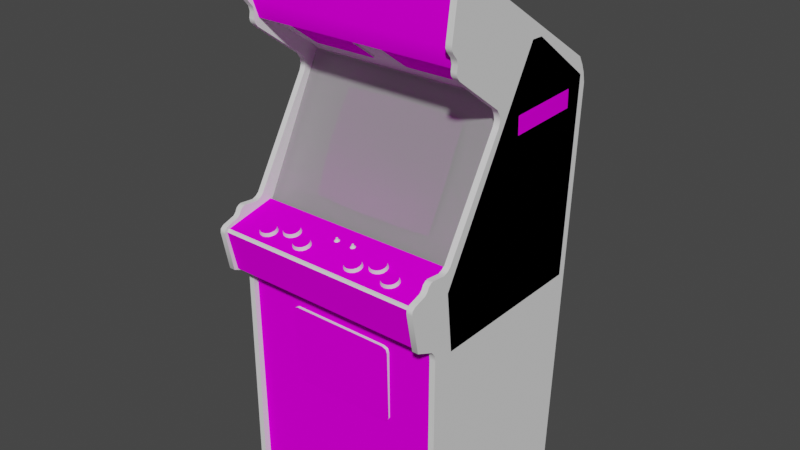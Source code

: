 # Source: profpac.blend  (saved by Blender 2.93.20; exported with 4.5.12 LTS)
import bpy
from mathutils import Matrix  # noqa: F401  (used for matrix-valued properties, if any)

bpy.ops.wm.read_factory_settings(use_empty=True)
scene = bpy.context.scene
scene.name = 'Scene'

# ---- images (referenced by path relative to the original .blend; pixels are not part of the script)
import os
ASSET_DIR = os.environ.get("B2B_ASSET_DIR", "")  # directory of the original .blend (textures are referenced by path, not embedded)
HERE = os.path.dirname(os.path.abspath(__file__))  # packed textures are extracted next to this script under _unpacked/

def load_image(name, relpath, width, height, colorspace="sRGB"):
    """Load a texture the original file referenced (path relative to the .blend, or extracted next to this script)."""
    p = next((c for c in (os.path.join(HERE, relpath), os.path.join(ASSET_DIR, relpath)) if relpath and os.path.exists(c)), "")
    if p:
        img = bpy.data.images.load(p, check_existing=True)
        img.name = name
    else:  # same state as the original file: an image datablock whose file is absent (Cycles renders it pink)
        img = bpy.data.images.new(name, width, height)
        img.source = "FILE"
        img.filepath = "//" + (relpath or name)
    img.colorspace_settings.name = colorspace
    return img
img_01profpacmarqueemap_tiff = load_image('01profpacmarqueemap.TIFF', '01profpacmarqueemap.TIFF', 1024, 1024, 'sRGB')
img_02profpacsnapmap_tiff = load_image('02profpacsnapmap.TIFF', '02profpacsnapmap.TIFF', 1024, 1024, 'sRGB')
img_profpacsideartballymap_tiff = load_image('profpacsideartballymap.TIFF', 'profpacsideartballymap.TIFF', 1024, 1024, 'sRGB')
img_profpaccoinboxmap_tiff = load_image('profpaccoinboxmap.TIFF', 'profpaccoinboxmap.TIFF', 1024, 1024, 'sRGB')
img_profpaccposmap_tiff = load_image('profpaccposmap.TIFF', 'profpaccposmap.TIFF', 1024, 1024, 'sRGB')
img_profpacbuttonfrontspeakermap_tiff = load_image('profpacbuttonfrontspeakermap.TIFF', 'profpacbuttonfrontspeakermap.TIFF', 1024, 1024, 'sRGB')
img_profpacsideartlmap_tiff = load_image('profpacsideartlmap.TIFF', 'profpacsideartlmap.TIFF', 1024, 1024, 'sRGB')

# ---- materials (node trees are filled in below, after node groups)
mat_01profpacmarqueemat = bpy.data.materials.new('01profpacmarqueemat')
mat_01profpacmarqueemat.use_transparent_shadow = False
mat_01profpacmarqueemat.roughness = 0.8807
mat_01profpacmarqueemat.specular_intensity = 0.0
mat_02profpacsnapmat = bpy.data.materials.new('02profpacsnapmat')
mat_02profpacsnapmat.use_transparent_shadow = False
mat_02profpacsnapmat.roughness = 0.8807
mat_02profpacsnapmat.specular_intensity = 0.0
mat_profpacsideartballymat = bpy.data.materials.new('profpacsideartballymat')
mat_profpacsideartballymat.use_transparent_shadow = False
mat_profpacsideartballymat.roughness = 0.8807
mat_profpacsideartballymat.specular_intensity = 0.0
mat_profpacglassmat = bpy.data.materials.new('profpacglassmat')
mat_profpacglassmat.use_transparent_shadow = False
mat_profpacglassmat.roughness = 0.8807
mat_profpacglassmat.specular_intensity = 0.2157
mat_profpacblack = bpy.data.materials.new('profpacblack')
mat_profpacblack.use_transparent_shadow = False
mat_profpacblack.roughness = 0.8807
mat_profpacblack.specular_intensity = 0.0
mat_profpacyellow = bpy.data.materials.new('profpacyellow')
mat_profpacyellow.use_transparent_shadow = False
mat_profpacyellow.roughness = 0.8807
mat_profpacyellow.specular_intensity = 0.0
mat_profpacblue = bpy.data.materials.new('profpacblue')
mat_profpacblue.use_transparent_shadow = False
mat_profpacblue.roughness = 0.8807
mat_profpacblue.specular_intensity = 0.0
mat_profpaccoinboxmat = bpy.data.materials.new('profpaccoinboxmat')
mat_profpaccoinboxmat.use_transparent_shadow = False
mat_profpaccoinboxmat.roughness = 0.8807
mat_profpaccoinboxmat.specular_intensity = 0.0
mat_profpaccposmat = bpy.data.materials.new('profpaccposmat')
mat_profpaccposmat.use_transparent_shadow = False
mat_profpaccposmat.roughness = 0.8807
mat_profpaccposmat.specular_intensity = 0.0
mat_profpacbuttonfrontspeakermat = bpy.data.materials.new('profpacbuttonfrontspeakermat')
mat_profpacbuttonfrontspeakermat.use_transparent_shadow = False
mat_profpacbuttonfrontspeakermat.roughness = 0.8807
mat_profpacbuttonfrontspeakermat.specular_intensity = 0.0
mat_profpacbuttonledblack = bpy.data.materials.new('profpacbuttonledblack')
mat_profpacbuttonledblack.use_transparent_shadow = False
mat_profpacbuttonledblack.roughness = 0.8807
mat_profpacbuttonledblack.specular_intensity = 0.6275
mat_profpacbuttonledred = bpy.data.materials.new('profpacbuttonledred')
mat_profpacbuttonledred.use_transparent_shadow = False
mat_profpacbuttonledred.roughness = 0.7934
mat_profpacbuttonledred.specular_intensity = 0.7843
mat_profpacsideartlmat = bpy.data.materials.new('profpacsideartlmat')
mat_profpacsideartlmat.use_transparent_shadow = False
mat_profpacsideartlmat.roughness = 0.8807
mat_profpacsideartlmat.specular_intensity = 0.0

# ---- node groups
ng_auto_smooth = bpy.data.node_groups.new('Auto Smooth', 'GeometryNodeTree')
_s = ng_auto_smooth.interface.new_socket(name='Geometry', in_out='OUTPUT', socket_type='NodeSocketGeometry')
_s = ng_auto_smooth.interface.new_socket(name='Geometry', in_out='INPUT', socket_type='NodeSocketGeometry')
_s = ng_auto_smooth.interface.new_socket(name='Angle', in_out='INPUT', socket_type='NodeSocketFloat')
_s.subtype = 'ANGLE'
_s.min_value = 0.0
_s.max_value = 3.142
ng_auto_smooth.is_modifier = True
_N = ng_auto_smooth.nodes; _L = ng_auto_smooth.links
n0 = _N.new('NodeGroupOutput'); n0.name = 'Group Output'; n0.location = (480, -100)
n1 = _N.new('NodeGroupInput'); n1.name = 'Group Input'; n1.location = (-420, -300)
n2 = _N.new('NodeGroupInput'); n2.name = 'Group Input.001'; n2.location = (-60, -100)
n3 = _N.new('GeometryNodeSetShadeSmooth'); n3.name = 'Set Shade Smooth'; n3.location = (120, -100)
n3.domain = 'EDGE'
n4 = _N.new('GeometryNodeSetShadeSmooth'); n4.name = 'Set Shade Smooth.001'; n4.location = (300, -100)
n5 = _N.new('GeometryNodeInputMeshEdgeAngle'); n5.name = 'Edge Angle'; n5.location = (-420, -220)
n6 = _N.new('GeometryNodeInputEdgeSmooth'); n6.name = 'Is Edge Smooth'; n6.location = (-60, -160)
n7 = _N.new('GeometryNodeInputShadeSmooth'); n7.name = 'Is Face Smooth'; n7.location = (-240, -340)
n8 = _N.new('FunctionNodeBooleanMath'); n8.name = 'Boolean Math'; n8.location = (-60, -220)
n9 = _N.new('FunctionNodeCompare'); n9.name = 'Compare'; n9.location = (-240, -180)
n9.operation = 'LESS_EQUAL'
_L.new(n5.outputs[0], n9.inputs[0])
_L.new(n4.outputs[0], n0.inputs[0])
_L.new(n1.outputs[1], n9.inputs[1])
_L.new(n9.outputs[0], n8.inputs[0])
_L.new(n7.outputs[0], n8.inputs[1])
_L.new(n2.outputs[0], n3.inputs[0])
_L.new(n6.outputs[0], n3.inputs[1])
_L.new(n3.outputs[0], n4.inputs[0])
_L.new(n8.outputs[0], n3.inputs[2])
n0.is_active_output = True

# ---- material node trees
mat_01profpacmarqueemat.use_nodes = True; mat_01profpacmarqueemat.node_tree.nodes.clear()
_N = mat_01profpacmarqueemat.node_tree.nodes; _L = mat_01profpacmarqueemat.node_tree.links
n0 = _N.new('ShaderNodeBsdfPrincipled'); n0.name = 'Principled BSDF'; n0.location = (10, 300)
n0.distribution = 'GGX'
n0.subsurface_method = 'BURLEY'
n0.inputs[2].default_value = 0.8807
n0.inputs[3].default_value = 1.45
n0.inputs[13].default_value = 0.0
n0.inputs[27].default_value = (0.0, 0.0, 0.0, 1.0)
n0.inputs[28].default_value = 1.0
n1 = _N.new('ShaderNodeOutputMaterial'); n1.name = 'Material Output'; n1.location = (300, 300)
n2 = _N.new('ShaderNodeTexImage'); n2.name = 'Image Texture'; n2.location = (-300, 600)
n2.image = img_01profpacmarqueemap_tiff
_L.new(n0.outputs[0], n1.inputs[0])
_L.new(n2.outputs[0], n0.inputs[0])
n1.is_active_output = True
mat_02profpacsnapmat.use_nodes = True; mat_02profpacsnapmat.node_tree.nodes.clear()
_N = mat_02profpacsnapmat.node_tree.nodes; _L = mat_02profpacsnapmat.node_tree.links
n0 = _N.new('ShaderNodeBsdfPrincipled'); n0.name = 'Principled BSDF'; n0.location = (10, 300)
n0.distribution = 'GGX'
n0.subsurface_method = 'BURLEY'
n0.inputs[2].default_value = 0.8807
n0.inputs[3].default_value = 1.45
n0.inputs[13].default_value = 0.0
n0.inputs[27].default_value = (0.0, 0.0, 0.0, 1.0)
n0.inputs[28].default_value = 1.0
n1 = _N.new('ShaderNodeOutputMaterial'); n1.name = 'Material Output'; n1.location = (300, 300)
n2 = _N.new('ShaderNodeTexImage'); n2.name = 'Image Texture'; n2.location = (-300, 600)
n2.image = img_02profpacsnapmap_tiff
_L.new(n0.outputs[0], n1.inputs[0])
_L.new(n2.outputs[0], n0.inputs[0])
n1.is_active_output = True
mat_profpacsideartballymat.use_nodes = True; mat_profpacsideartballymat.node_tree.nodes.clear()
_N = mat_profpacsideartballymat.node_tree.nodes; _L = mat_profpacsideartballymat.node_tree.links
n0 = _N.new('ShaderNodeBsdfPrincipled'); n0.name = 'Principled BSDF'; n0.location = (10, 300)
n0.distribution = 'GGX'
n0.subsurface_method = 'BURLEY'
n0.inputs[2].default_value = 0.8807
n0.inputs[3].default_value = 1.45
n0.inputs[13].default_value = 0.0
n0.inputs[27].default_value = (0.0, 0.0, 0.0, 1.0)
n0.inputs[28].default_value = 1.0
n1 = _N.new('ShaderNodeOutputMaterial'); n1.name = 'Material Output'; n1.location = (300, 300)
n2 = _N.new('ShaderNodeTexImage'); n2.name = 'Image Texture'; n2.location = (-300, 600)
n2.image = img_profpacsideartballymap_tiff
_L.new(n0.outputs[0], n1.inputs[0])
_L.new(n2.outputs[0], n0.inputs[0])
n1.is_active_output = True
mat_profpacglassmat.use_nodes = True; mat_profpacglassmat.node_tree.nodes.clear()
_N = mat_profpacglassmat.node_tree.nodes; _L = mat_profpacglassmat.node_tree.links
n0 = _N.new('ShaderNodeBsdfPrincipled'); n0.name = 'Principled BSDF'; n0.location = (10, 300)
n0.distribution = 'GGX'
n0.subsurface_method = 'BURLEY'
n0.inputs[2].default_value = 0.8807
n0.inputs[3].default_value = 1.45
n0.inputs[4].default_value = 0.3
n0.inputs[13].default_value = 0.2157
n0.inputs[27].default_value = (0.0, 0.0, 0.0, 1.0)
n0.inputs[28].default_value = 1.0
n1 = _N.new('ShaderNodeOutputMaterial'); n1.name = 'Material Output'; n1.location = (300, 300)
_L.new(n0.outputs[0], n1.inputs[0])
n1.is_active_output = True
mat_profpacblack.use_nodes = True; mat_profpacblack.node_tree.nodes.clear()
_N = mat_profpacblack.node_tree.nodes; _L = mat_profpacblack.node_tree.links
n0 = _N.new('ShaderNodeBsdfPrincipled'); n0.name = 'Principled BSDF'; n0.location = (10, 300)
n0.distribution = 'GGX'
n0.subsurface_method = 'BURLEY'
n0.inputs[2].default_value = 0.8807
n0.inputs[3].default_value = 1.45
n0.inputs[13].default_value = 0.0
n0.inputs[27].default_value = (0.0, 0.0, 0.0, 1.0)
n0.inputs[28].default_value = 1.0
n1 = _N.new('ShaderNodeOutputMaterial'); n1.name = 'Material Output'; n1.location = (300, 300)
_L.new(n0.outputs[0], n1.inputs[0])
n1.is_active_output = True
mat_profpacyellow.use_nodes = True; mat_profpacyellow.node_tree.nodes.clear()
_N = mat_profpacyellow.node_tree.nodes; _L = mat_profpacyellow.node_tree.links
n0 = _N.new('ShaderNodeBsdfPrincipled'); n0.name = 'Principled BSDF'; n0.location = (10, 300)
n0.distribution = 'GGX'
n0.subsurface_method = 'BURLEY'
n0.inputs[2].default_value = 0.8807
n0.inputs[3].default_value = 1.45
n0.inputs[13].default_value = 0.0
n0.inputs[27].default_value = (0.0, 0.0, 0.0, 1.0)
n0.inputs[28].default_value = 1.0
n1 = _N.new('ShaderNodeOutputMaterial'); n1.name = 'Material Output'; n1.location = (300, 300)
_L.new(n0.outputs[0], n1.inputs[0])
n1.is_active_output = True
mat_profpacblue.use_nodes = True; mat_profpacblue.node_tree.nodes.clear()
_N = mat_profpacblue.node_tree.nodes; _L = mat_profpacblue.node_tree.links
n0 = _N.new('ShaderNodeBsdfPrincipled'); n0.name = 'Principled BSDF'; n0.location = (10, 300)
n0.distribution = 'GGX'
n0.subsurface_method = 'BURLEY'
n0.inputs[2].default_value = 0.8807
n0.inputs[3].default_value = 1.45
n0.inputs[13].default_value = 0.0
n0.inputs[27].default_value = (0.0, 0.0, 0.0, 1.0)
n0.inputs[28].default_value = 1.0
n1 = _N.new('ShaderNodeOutputMaterial'); n1.name = 'Material Output'; n1.location = (300, 300)
_L.new(n0.outputs[0], n1.inputs[0])
n1.is_active_output = True
mat_profpaccoinboxmat.use_nodes = True; mat_profpaccoinboxmat.node_tree.nodes.clear()
_N = mat_profpaccoinboxmat.node_tree.nodes; _L = mat_profpaccoinboxmat.node_tree.links
n0 = _N.new('ShaderNodeBsdfPrincipled'); n0.name = 'Principled BSDF'; n0.location = (10, 300)
n0.distribution = 'GGX'
n0.subsurface_method = 'BURLEY'
n0.inputs[2].default_value = 0.8807
n0.inputs[3].default_value = 1.45
n0.inputs[13].default_value = 0.0
n0.inputs[27].default_value = (0.0, 0.0, 0.0, 1.0)
n0.inputs[28].default_value = 1.0
n1 = _N.new('ShaderNodeOutputMaterial'); n1.name = 'Material Output'; n1.location = (300, 300)
n2 = _N.new('ShaderNodeTexImage'); n2.name = 'Image Texture'; n2.location = (-300, 600)
n2.image = img_profpaccoinboxmap_tiff
_L.new(n0.outputs[0], n1.inputs[0])
_L.new(n2.outputs[0], n0.inputs[0])
n1.is_active_output = True
mat_profpaccposmat.use_nodes = True; mat_profpaccposmat.node_tree.nodes.clear()
_N = mat_profpaccposmat.node_tree.nodes; _L = mat_profpaccposmat.node_tree.links
n0 = _N.new('ShaderNodeBsdfPrincipled'); n0.name = 'Principled BSDF'; n0.location = (10, 300)
n0.distribution = 'GGX'
n0.subsurface_method = 'BURLEY'
n0.inputs[2].default_value = 0.8807
n0.inputs[3].default_value = 1.45
n0.inputs[13].default_value = 0.0
n0.inputs[27].default_value = (0.0, 0.0, 0.0, 1.0)
n0.inputs[28].default_value = 1.0
n1 = _N.new('ShaderNodeOutputMaterial'); n1.name = 'Material Output'; n1.location = (300, 300)
n2 = _N.new('ShaderNodeTexImage'); n2.name = 'Image Texture'; n2.location = (-300, 600)
n2.image = img_profpaccposmap_tiff
_L.new(n0.outputs[0], n1.inputs[0])
_L.new(n2.outputs[0], n0.inputs[0])
n1.is_active_output = True
mat_profpacbuttonfrontspeakermat.use_nodes = True; mat_profpacbuttonfrontspeakermat.node_tree.nodes.clear()
_N = mat_profpacbuttonfrontspeakermat.node_tree.nodes; _L = mat_profpacbuttonfrontspeakermat.node_tree.links
n0 = _N.new('ShaderNodeBsdfPrincipled'); n0.name = 'Principled BSDF'; n0.location = (10, 300)
n0.distribution = 'GGX'
n0.subsurface_method = 'BURLEY'
n0.inputs[2].default_value = 0.8807
n0.inputs[3].default_value = 1.45
n0.inputs[13].default_value = 0.0
n0.inputs[27].default_value = (0.0, 0.0, 0.0, 1.0)
n0.inputs[28].default_value = 1.0
n1 = _N.new('ShaderNodeOutputMaterial'); n1.name = 'Material Output'; n1.location = (300, 300)
n2 = _N.new('ShaderNodeTexImage'); n2.name = 'Image Texture'; n2.location = (-300, 600)
n2.image = img_profpacbuttonfrontspeakermap_tiff
_L.new(n0.outputs[0], n1.inputs[0])
_L.new(n2.outputs[0], n0.inputs[0])
n1.is_active_output = True
mat_profpacbuttonledblack.use_nodes = True; mat_profpacbuttonledblack.node_tree.nodes.clear()
_N = mat_profpacbuttonledblack.node_tree.nodes; _L = mat_profpacbuttonledblack.node_tree.links
n0 = _N.new('ShaderNodeBsdfPrincipled'); n0.name = 'Principled BSDF'; n0.location = (10, 300)
n0.distribution = 'GGX'
n0.subsurface_method = 'BURLEY'
n0.inputs[2].default_value = 0.8807
n0.inputs[3].default_value = 1.45
n0.inputs[13].default_value = 0.6275
n0.inputs[27].default_value = (0.0, 0.0, 0.0, 1.0)
n0.inputs[28].default_value = 1.0
n1 = _N.new('ShaderNodeOutputMaterial'); n1.name = 'Material Output'; n1.location = (300, 300)
_L.new(n0.outputs[0], n1.inputs[0])
n1.is_active_output = True
mat_profpacbuttonledred.use_nodes = True; mat_profpacbuttonledred.node_tree.nodes.clear()
_N = mat_profpacbuttonledred.node_tree.nodes; _L = mat_profpacbuttonledred.node_tree.links
n0 = _N.new('ShaderNodeBsdfPrincipled'); n0.name = 'Principled BSDF'; n0.location = (10, 300)
n0.distribution = 'GGX'
n0.subsurface_method = 'BURLEY'
n0.inputs[2].default_value = 0.7934
n0.inputs[3].default_value = 1.45
n0.inputs[4].default_value = 0.9
n0.inputs[13].default_value = 0.7843
n0.inputs[27].default_value = (0.0, 0.0, 0.0, 1.0)
n0.inputs[28].default_value = 1.0
n1 = _N.new('ShaderNodeOutputMaterial'); n1.name = 'Material Output'; n1.location = (300, 300)
_L.new(n0.outputs[0], n1.inputs[0])
n1.is_active_output = True
mat_profpacsideartlmat.use_nodes = True; mat_profpacsideartlmat.node_tree.nodes.clear()
_N = mat_profpacsideartlmat.node_tree.nodes; _L = mat_profpacsideartlmat.node_tree.links
n0 = _N.new('ShaderNodeBsdfPrincipled'); n0.name = 'Principled BSDF'; n0.location = (10, 300)
n0.distribution = 'GGX'
n0.subsurface_method = 'BURLEY'
n0.inputs[2].default_value = 0.8807
n0.inputs[3].default_value = 1.45
n0.inputs[13].default_value = 0.0
n0.inputs[27].default_value = (0.0, 0.0, 0.0, 1.0)
n0.inputs[28].default_value = 1.0
n1 = _N.new('ShaderNodeOutputMaterial'); n1.name = 'Material Output'; n1.location = (300, 300)
n2 = _N.new('ShaderNodeTexImage'); n2.name = 'Image Texture'; n2.location = (-300, 600)
n2.image = img_profpacsideartlmap_tiff
_L.new(n0.outputs[0], n1.inputs[0])
_L.new(n2.outputs[0], n0.inputs[0])
n1.is_active_output = True

# ---- world
world_world = bpy.data.worlds.new('World'); scene.world = world_world
world_world.use_nodes = True; world_world.node_tree.nodes.clear()
_N = world_world.node_tree.nodes; _L = world_world.node_tree.links
n0 = _N.new('ShaderNodeOutputWorld'); n0.name = 'World Output'; n0.location = (300, 300)
n1 = _N.new('ShaderNodeBackground'); n1.name = 'Background'; n1.location = (10, 300)
n1.inputs[0].default_value = (0.05088, 0.05088, 0.05088, 1.0)
_L.new(n1.outputs[0], n0.inputs[0])
n0.is_active_output = True
world_world.color = (0.05088, 0.05088, 0.05088)
world_world.use_sun_shadow = False
world_world.sun_shadow_jitter_overblur = 0.0

# ---- meshes
me_profpac = bpy.data.meshes.new('profpac')
me_profpac.from_pydata([(0.3563, 0.6971, 0.005105), (-0.3543, 0.6971, 0.005105), (-0.3543, 0.5101, 0.02539), (-0.3543, 0.4485, 0.002851), (0.3563, 0.4485, 0.002851), (0.3563, 0.5101, 0.02539), (0.1043, -0.0946, -0.05912), (0.1096, -0.01423, -0.08766), (-0.0004787, -0.09159, -0.05311), (-0.2236, 0.05788, -0.1417), (-0.2209, -0.01686, -0.1049), (-0.1147, 0.06689, -0.1245), (0.2196, 0.05788, -0.1414), (0.2173, 0.1334, -0.1823), (0.1118, 0.06689, -0.1245), (0.1043, 0.216, -0.2206), (0.1096, 0.145, -0.1707), (0.2125, 0.2074, -0.2277), (-0.0004787, 0.151, -0.1654), (-0.0004787, 0.219, -0.2187), (-0.1135, 0.1446, -0.1703), (-0.1064, -0.0946, -0.05912), (-0.1124, -0.01423, -0.08766), (-0.2157, -0.09497, -0.07113), (-0.0004787, -0.01385, -0.07977), (0.2173, -0.01686, -0.1049), (-0.0008543, 0.07178, -0.1162), (-0.1079, 0.2152, -0.2202), (-0.2232, 0.1322, -0.1823), (-0.2191, 0.2059, -0.2274), (0.2125, -0.09497, -0.07113), (-0.3783, 0.1995, -0.5124), (-0.3783, 0.2517, -0.26), (-0.3783, 0.2588, -0.5109), (0.3721, 0.1995, -0.5124), (0.3721, 0.2517, -0.26), (0.3721, 0.1923, -0.2615), (0.3721, 0.2588, -0.5109), (-0.3783, 0.1923, -0.2615), (0.3544, -0.1907, 0.02388), (0.3544, 0.3069, -0.2319), (-0.3625, -0.1907, 0.02388), (-0.3625, 0.3069, -0.2319), (0.3484, -1.076, 0.08998), (0.3488, -0.3688, 0.08923), (-0.3528, -0.3688, 0.08923), (-0.3524, -1.076, 0.08998), (-0.3524, -1.073, -0.5323), (-0.3528, -0.3504, 0.09224), (0.3488, -0.3504, 0.09224), (-0.3539, -0.1712, 0.1812), (0.3503, -0.1712, 0.1812), (0.3488, 0.2419, -0.171), (-0.3528, 0.2419, -0.171), (0.3552, -1.073, -0.4963), (0.3533, -0.3064, 0.1467), (-0.3561, -0.3064, 0.1467), (-0.3528, 0.296, -0.1624), (0.3488, 0.296, -0.1624), (0.3488, 0.4845, 0.02313), (-0.358, -1.073, -0.4963), (0.2173, -0.09648, -0.0794), (-0.358, 0.287, -0.5823), (-0.358, 0.6963, 0.005105), (0.3552, 0.6963, 0.005105), (0.3488, -0.107, 0.04153), (-0.3528, -0.0976, 0.03064), (0.3552, 0.287, -0.5823), (0.3552, 0.4733, 0.001725), (-0.3539, 0.4733, 0.001725), (-0.3539, 0.2889, -0.2461), (0.3552, 0.2889, -0.2461), (0.3488, -0.1746, 0.191), (0.3488, -0.1389, 0.1366), (-0.3528, -0.1746, 0.191), (-0.3528, -0.1126, 0.05618), (0.3488, -0.1077, 0.1035), (-0.2867, 0.4334, -0.04259), (-0.2867, 0.4488, -0.05536), (-0.06545, 0.4541, -0.04935), (-0.2746, 0.4545, -0.04898), (-0.2746, 0.4391, -0.03621), (0.0551, 0.3565, -0.1481), (0.06637, 0.4391, -0.03621), (0.1869, -0.6576, 0.05543), (-0.1755, -0.6763, 0.05505), (0.1681, -0.6752, 0.07496), (0.2752, 0.364, -0.1703), (-0.05193, 0.4316, -0.04485), (-0.05231, 0.37, -0.1628), (-0.275, 0.3636, -0.1707), (-0.06583, 0.364, -0.1703), (0.2756, 0.4387, -0.03658), (0.2895, 0.447, -0.05761), (-0.06545, 0.4387, -0.03658), (-0.05193, 0.447, -0.05761), (-0.275, 0.3482, -0.1579), (-0.2863, 0.3719, -0.1609), (0.3488, 0.4365, 0.01938), (0.3488, 0.4669, 0.01825), (-0.3528, 0.4365, 0.01938), (-0.2251, -0.09648, -0.0794), (-0.3576, -0.1896, -0.0001531), (-0.2251, 0.1946, -0.2304), (-0.3528, 0.2866, -0.5943), (0.3488, 0.2866, -0.5943), (0.3488, 0.2765, -0.1733), (-0.3528, 0.2603, -0.1763), (0.2173, 0.1946, -0.2304), (0.3541, 0.3069, -0.2717), (0.3541, -0.1896, -0.0001531), (-0.3528, -0.1104, 0.1129), (0.1802, -0.6685, 0.05543), (0.1681, -0.6748, 0.05505), (0.1802, -0.6688, 0.07534), (-0.1853, -0.6692, 0.05543), (-0.3576, 0.3069, -0.2717), (0.3488, 0.2528, -0.6014), (-0.3528, -0.1532, 0.1797), (0.3488, -0.1532, 0.1797), (-0.1826, -0.4135, 0.06182), (-0.1894, -0.4281, 0.06144), (-0.1894, -0.4285, 0.08134), (-0.05231, 0.3546, -0.15), (0.2819, 0.3651, -0.1692), (0.2887, 0.37, -0.1628), (0.1828, -0.4123, 0.06182), (0.1674, -0.4074, 0.06182), (0.1674, -0.4078, 0.08172), (0.1869, -0.4266, 0.08134), (0.1869, -0.4258, 0.06144), (-0.2825, 0.3666, -0.1673), (0.066, 0.3636, -0.1707), (0.066, 0.3482, -0.1579), (-0.2863, 0.3565, -0.1481), (0.0551, 0.3719, -0.1609), (0.05886, 0.4526, -0.05085), (0.05435, 0.4488, -0.05536), (0.05435, 0.4334, -0.04259), (-0.3528, -0.1077, 0.1035), (-0.05531, 0.4515, -0.05198), (0.2861, 0.4515, -0.05198), (0.2756, 0.4541, -0.04935), (-0.1717, -0.4089, 0.06182), (0.05886, 0.4372, -0.03809), (-0.1853, -0.67, 0.07534), (-0.1898, -0.6598, 0.07571), (-0.1898, -0.6594, 0.05543), (0.1828, -0.4131, 0.08172), (0.2861, 0.4365, -0.03921), (0.06637, 0.4545, -0.04898), (-0.3528, 0.7054, -0.01292), (0.05848, 0.3666, -0.1673), (-0.2822, 0.4526, -0.05085), (0.2819, 0.3497, -0.1564), (0.2752, 0.3489, -0.1575), (-0.06583, 0.3489, -0.1575), (-0.3528, 0.5277, 0.04304), (-0.05907, 0.3651, -0.1692), (0.3488, -0.1479, 0.164), (-0.3727, 0.3407, -0.5676), (-0.3727, -0.3504, 0.09224), (0.3687, -0.3504, 0.09224), (0.3687, 0.3407, -0.5676), (0.3687, 0.2419, -0.171), (-0.3727, 0.296, -0.1624), (-0.3727, 0.4845, 0.02313), (0.3687, 0.4845, 0.02313), (-0.3727, -1.076, 0.08998), (-0.3727, -0.3688, 0.08923), (0.3687, -0.3688, 0.08923), (0.3683, -1.076, 0.08998), (0.3687, 0.6971, 0.0175), (-0.3727, 0.6971, 0.0175), (0.3687, -0.0976, 0.03064), (-0.3727, -0.107, 0.04153), (-0.3727, -0.1746, 0.191), (-0.3727, -0.1077, 0.1035), (-0.3727, 0.5146, 0.04416), (-0.3727, -0.3335, 0.105), (0.3687, -0.3064, 0.1655), (-0.3727, 0.2866, -0.5943), (0.3687, 0.2866, -0.5943), (0.3687, 0.4365, 0.01938), (0.3687, -0.1104, 0.1129), (0.3687, -0.1303, 0.1279), (-0.3727, 0.7091, -0.002407), (-0.3727, 0.2765, -0.1733), (-0.3727, -0.1303, 0.1279), (0.3687, -0.1532, 0.1797), (0.3687, -0.107, 0.04153), (-0.3727, 0.2603, -0.1763), (0.3687, 0.2603, -0.1763), (-0.3727, 0.7072, 0.008109), (-0.3727, -0.1532, 0.1797), (0.3687, 0.4237, 0.009987), (-0.3727, 0.4237, 0.009987), (-0.3727, -0.1618, 0.1895), (0.3687, 0.4481, 0.02125), (-0.3727, 0.4481, 0.02125), (0.3687, -0.1077, 0.1035), (0.3687, 0.7054, -0.01292), (0.3687, 0.5277, 0.04304), (-0.3528, 0.3407, -0.5676), (-0.3727, -1.073, -0.5323), (-0.3727, 0.2528, -0.6014), (-0.3528, 0.2528, -0.6014), (0.3488, 0.3407, -0.5676), (0.3488, 0.7054, -0.01292), (0.3687, 0.2528, -0.6014), (0.3683, -1.073, -0.5323), (-0.3727, 0.5029, 0.03891), (-0.3528, 0.4845, 0.02313), (-0.3528, 0.4237, 0.009987), (0.3687, 0.5029, 0.03891), (0.3488, 0.4237, 0.009987), (-0.3528, -0.1479, 0.164), (-0.3528, -0.1389, 0.1366), (-0.3727, -0.1389, 0.1366), (-0.3727, -0.1126, 0.05618), (0.3687, -0.1389, 0.1366), (0.3687, -0.1126, 0.05618), (-0.3727, 0.2419, -0.171), (0.3687, 0.296, -0.1624), (0.3488, -0.0976, 0.03064), (0.3488, 0.6971, 0.0175), (0.3488, 0.5277, 0.04304), (-0.3528, 0.6971, 0.0175), (-0.3727, 0.7054, -0.01292), (-0.3727, -0.3064, 0.1655), (-0.3528, -0.3335, 0.105), (0.3488, -0.3335, 0.105), (0.3687, -0.3335, 0.105), (0.3687, -0.1479, 0.164), (0.3687, -0.1746, 0.191), (0.3488, -0.3064, 0.1655), (-0.3727, -0.0976, 0.03064), (-0.3727, -0.1479, 0.164), (-0.3528, -0.3064, 0.1655), (0.3488, -0.1126, 0.05618), (0.3488, 0.5029, 0.03891), (-0.3528, 0.5029, 0.03891), (-0.3727, 0.5277, 0.04304), (0.3484, -1.073, -0.5323), (-0.3727, 0.3125, -0.5838), (-0.3528, 0.3125, -0.5838), (0.3488, 0.3125, -0.5838), (0.3687, 0.3125, -0.5838), (0.3488, 0.4481, 0.02125), (-0.3528, 0.4481, 0.02125), (-0.3727, -0.1175, 0.1215), (-0.3528, -0.1303, 0.1279), (-0.3727, 0.4669, 0.01825), (0.3687, 0.4669, 0.01825), (0.3687, 0.2765, -0.1733), (0.3488, 0.2603, -0.1763), (-0.3528, 0.2765, -0.1733), (0.3488, -0.1303, 0.1279), (0.3687, -0.1175, 0.1215), (-0.3528, 0.7072, 0.008109), (0.3488, 0.7072, 0.008109), (0.3687, 0.7072, 0.008109), (0.3687, 0.7091, -0.002407), (0.3488, -0.1175, 0.1215), (-0.3528, -0.1175, 0.1215), (-0.3528, -0.107, 0.04153), (-0.3727, -0.1104, 0.1129), (-0.3528, 0.4669, 0.01825), (-0.3528, -0.1618, 0.1895), (0.3488, -0.1618, 0.1895), (0.3687, -0.1618, 0.1895), (-0.3727, 0.4365, 0.01938), (0.3488, 0.7091, -0.002407), (-0.3528, 0.7091, -0.002407), (0.3488, -0.1104, 0.1129), (0.3687, 0.5146, 0.04416), (0.3488, 0.5146, 0.04416), (-0.3528, 0.5146, 0.04416), (-0.1717, -0.4093, 0.08172), (-0.1755, -0.6767, 0.07496), (0.1869, -0.6579, 0.07571), (-0.1826, -0.4138, 0.08172), (-0.3539, -0.1618, 0.1726), (0.3503, -0.1618, 0.1726), (0.3503, -0.1246, -0.0009042), (-0.3591, -0.3068, 0.1512), (0.3507, -0.3068, 0.1512), (0.3507, -0.1697, 0.1824), (-0.3539, -0.1246, -0.0009042), (-0.3591, -0.1697, 0.1824), (0.3533, -0.3211, 0.07271), (-0.355, -0.3211, 0.07271), (-0.3554, -1.073, 0.06707), (0.3529, -1.073, 0.06707), (0.2887, 0.3546, -0.15), (-0.2596, -0.1367, 0.1148), (-0.245, -0.1445, 0.1478), (0.1772, -0.1269, 0.07045), (-0.1781, -0.1382, 0.117), (0.1922, -0.1303, 0.08397), (0.1103, -0.1333, 0.1012), (0.07501, -0.1367, 0.1148), (-0.124, -0.1367, 0.1148), (-0.1094, -0.1445, 0.1478), (0.2609, -0.1412, 0.1343), (-0.2596, -0.1412, 0.1343), (-0.124, -0.1412, 0.1343), (0.125, -0.1367, 0.1148), (0.07501, -0.1412, 0.1343), (-0.245, -0.1333, 0.1012), (0.2252, -0.1333, 0.1012), (0.08966, -0.1333, 0.1012), (-0.2243, -0.1445, 0.1478), (-0.1571, -0.1382, 0.117), (-0.05907, 0.3497, -0.1564), (0.2609, -0.1367, 0.1148), (-0.2825, 0.3512, -0.1545), (0.05848, 0.3512, -0.1545), (0.2895, 0.4316, -0.04485), (-0.118, -0.1348, 0.1069), (0.2087, -0.1389, 0.1245), (0.07276, -0.1389, 0.1245), (0.1862, -0.137, 0.1118), (-0.2074, -0.1389, 0.1245), (-0.07184, -0.1389, 0.1245), (0.2628, -0.1389, 0.1245), (0.1193, -0.1434, 0.1426), (0.14, -0.1325, 0.09374), (-0.2153, -0.1434, 0.1426), (0.2358, -0.1329, 0.09937), (0.1193, -0.1348, 0.1069), (0.2549, -0.1348, 0.1069), (0.2166, -0.1434, 0.1426), (0.08102, -0.1434, 0.1426), (-0.1676, -0.1265, 0.06858), (-0.07972, -0.1348, 0.1069), (-0.1676, -0.1385, 0.1189), (0.1479, -0.137, 0.1118), (0.2358, -0.1449, 0.1501), (-0.2822, 0.4372, -0.03809), (-0.05531, 0.4365, -0.03921), (-0.2228, -0.1652, 0.1471), (-0.213, -0.1637, 0.1411), (-0.2536, -0.1434, 0.1426), (-0.2562, -0.1637, 0.1411), (0.2575, -0.1637, 0.1411), (0.2639, -0.1618, 0.1317), (0.214, -0.1637, 0.1411), (0.2241, -0.1652, 0.1471), (0.2252, -0.1445, 0.1478), (-0.2345, -0.1521, 0.09224), (-0.2465, -0.1528, 0.09449), (-0.2153, -0.1348, 0.1069), (-0.2097, -0.1367, 0.1148), (-0.2063, -0.1562, 0.1099), (0.2639, -0.1562, 0.1099), (0.2166, -0.1348, 0.1069), (0.2241, -0.1528, 0.09449), (0.167, -0.1385, 0.1189), (0.1565, -0.1382, 0.117), (0.1554, -0.1588, 0.1163), (0.1362, -0.1528, 0.08998), (0.1385, -0.1554, 0.1009), (0.1419, -0.1348, 0.1035), (-0.1792, -0.1588, 0.1163), (-0.1961, -0.1498, 0.07872), (-0.1984, -0.1528, 0.08998), (-0.1946, -0.1325, 0.09374), (0.214, -0.1543, 0.1005), (0.167, -0.1457, 0.06106), (0.1554, -0.1464, 0.06332), (0.1565, -0.1269, 0.07045), (0.1419, -0.1303, 0.08397), (0.1479, -0.1284, 0.07571), (0.1452, -0.1479, 0.0697), (-0.2536, -0.1348, 0.1069), (-0.263, -0.1618, 0.1317), (-0.02902, -0.1408, 0.06444), (-0.02076, -0.1419, 0.06745), (-0.02038, -0.1314, 0.06144), (-0.01287, -0.1389, 0.04829), (-0.02076, -0.1378, 0.04491), (-0.02038, -0.1299, 0.05468), (0.04872, -0.1419, 0.06407), (0.0521, -0.1408, 0.05618), (0.04083, -0.1378, 0.04491), (0.03257, -0.1382, 0.04829), (0.03858, -0.1299, 0.05543), (-0.1928, -0.1303, 0.08397), (-0.1868, -0.1284, 0.07571), (-0.1894, -0.1479, 0.0697), (-0.156, -0.1464, 0.06332), (-0.1676, -0.1457, 0.06106), (-0.09888, -0.1449, 0.1501), (-0.1105, -0.1652, 0.1471), (-0.1274, -0.1562, 0.1099), (-0.1297, -0.1592, 0.1208), (-0.1259, -0.1389, 0.1245), (-0.09888, -0.1329, 0.09937), (-0.08836, -0.1333, 0.1012), (-0.08723, -0.1528, 0.09449), (-0.07071, -0.1618, 0.1317), (-0.06808, -0.1592, 0.1208), (0.1002, -0.1329, 0.09937), (0.1002, -0.1521, 0.09224), (0.1306, -0.1592, 0.1208), (0.1283, -0.1562, 0.1099), (0.1103, -0.1445, 0.1478), (0.1002, -0.1449, 0.1501), (0.1002, -0.166, 0.1493), (0.06938, -0.1592, 0.1208), (0.07163, -0.1618, 0.1317), (0.1941, -0.1325, 0.09374), (0.1922, -0.1348, 0.1035), (0.1952, -0.1554, 0.1009), (0.167, -0.1596, 0.1185), (0.1787, -0.1588, 0.1163), (0.1772, -0.1382, 0.117), (0.08815, -0.1528, 0.09449), (0.1272, -0.1389, 0.1245), (0.1118, -0.1652, 0.1471), (-0.07371, -0.1412, 0.1343), (-0.09888, -0.166, 0.1493), (-0.09888, -0.1521, 0.09224), (-0.1406, -0.1325, 0.09374), (-0.1424, -0.1348, 0.1035), (-0.1394, -0.1554, 0.1009), (-0.1676, -0.1596, 0.1185), (0.2575, -0.1543, 0.1005), (-0.204, -0.1592, 0.1208), (-0.2097, -0.1412, 0.1343), (0.2549, -0.1434, 0.1426), (0.1974, -0.1528, 0.08998), (0.1952, -0.1498, 0.07872), (0.1862, -0.1284, 0.07571), (0.1888, -0.1479, 0.0697), (-0.1571, -0.1269, 0.07045), (-0.1485, -0.1284, 0.07571), (-0.1458, -0.1479, 0.0697), (-0.1372, -0.1528, 0.08998), (0.02919, -0.1393, 0.05618), (0.03257, -0.1408, 0.06444), (0.03858, -0.131, 0.06031), (0.04384, -0.131, 0.06031), (0.2072, -0.1562, 0.1099), (0.205, -0.1592, 0.1208), (-0.2562, -0.1543, 0.1005), (-0.263, -0.1562, 0.1099), (-0.02376, -0.1303, 0.05806), (-0.02902, -0.1382, 0.04829), (-0.01775, -0.1303, 0.05543), (-0.01663, -0.1307, 0.05806), (-0.009492, -0.1408, 0.05618), (0.2106, -0.1412, 0.1343), (-0.2619, -0.1389, 0.1245), (-0.2653, -0.1592, 0.1208), (-0.1868, -0.137, 0.1118), (-0.1928, -0.1348, 0.1035), (-0.1961, -0.1554, 0.1009), (-0.01287, -0.1419, 0.06407), (0.1888, -0.1573, 0.1099), (0.1216, -0.1637, 0.1411), (0.1283, -0.1618, 0.1317), (0.125, -0.1412, 0.1343), (-0.156, -0.1588, 0.1163), (-0.1458, -0.1573, 0.1099), (-0.1485, -0.137, 0.1118), (-0.08723, -0.1652, 0.1471), (-0.07709, -0.1637, 0.1411), (-0.07972, -0.1434, 0.1426), (0.1385, -0.1498, 0.07872), (0.07839, -0.1543, 0.1005), (0.07163, -0.1562, 0.1099), (-0.1792, -0.1464, 0.06332), (-0.1105, -0.1528, 0.09449), (-0.1207, -0.1543, 0.1005), (0.2358, -0.166, 0.1493), (0.2474, -0.1652, 0.1471), (0.2463, -0.1445, 0.1478), (-0.2465, -0.1652, 0.1471), (-0.2345, -0.166, 0.1493), (-0.2345, -0.1449, 0.1501), (-0.1274, -0.1618, 0.1317), (-0.1207, -0.1637, 0.1411), (-0.118, -0.1434, 0.1426), (-0.1894, -0.1573, 0.1099), (0.2474, -0.1528, 0.09449), (0.2358, -0.1521, 0.09224), (0.1452, -0.1573, 0.1099), (0.07839, -0.1637, 0.1411), (0.08815, -0.1652, 0.1471), (0.08966, -0.1445, 0.1478), (-0.1394, -0.1498, 0.07872), (-0.07071, -0.1562, 0.1099), (-0.07709, -0.1543, 0.1005), (0.1216, -0.1543, 0.1005), (0.1118, -0.1528, 0.09449), (0.1787, -0.1464, 0.06332), (-0.213, -0.1543, 0.1005), (-0.2228, -0.1528, 0.09449), (-0.2243, -0.1333, 0.1012), (-0.0324, -0.1393, 0.05618), (-0.02301, -0.131, 0.06031), (-0.07371, -0.1367, 0.1148), (-0.2345, -0.1329, 0.09937), (0.2463, -0.1333, 0.1012), (-0.1781, -0.1269, 0.07045), (0.167, -0.1265, 0.06858), (0.08102, -0.1348, 0.1069), (-0.1094, -0.1333, 0.1012), (-0.08836, -0.1445, 0.1478), (0.04046, -0.1419, 0.06745), (0.04872, -0.1389, 0.04829), (-0.01775, -0.131, 0.06031), (0.04384, -0.1303, 0.05543), (-0.2063, -0.1618, 0.1317), (0.2662, -0.1592, 0.1208), (0.2072, -0.1618, 0.1317), (-0.1424, -0.1303, 0.08397), (0.2106, -0.1367, 0.1148), (-0.02264, -0.1276, 0.06106), (0.03783, -0.1269, 0.05843), (0.04121, -0.1276, 0.06219), (0.04496, -0.1273, 0.05843), (-0.02001, -0.1276, 0.06219), (-0.01775, -0.1269, 0.05618), (-0.01663, -0.1273, 0.05844), (-0.02264, -0.1299, 0.05543), (0.04121, -0.1299, 0.05468), (0.04459, -0.1307, 0.05806), (0.04121, -0.1314, 0.06144), (0.03783, -0.1303, 0.05806), (-0.02376, -0.1269, 0.05844), (-0.01775, -0.1276, 0.06106), (-0.02264, -0.1265, 0.05618), (-0.02001, -0.1265, 0.05505), (0.04158, -0.1265, 0.05505), (0.03896, -0.1276, 0.06106), (0.04384, -0.1276, 0.06106), (0.03896, -0.1265, 0.05618), (0.04384, -0.1269, 0.05618), (-0.3779, -0.1742, 0.03966), (-0.3779, 0.2843, -0.5763), (-0.3779, 0.4518, -0.3551), (-0.3779, 0.453, -0.3137), (-0.3779, -0.3718, 0.019), (-0.3779, -0.368, -0.541), (0.3698, 0.4518, -0.3551), (0.3698, 0.453, -0.3137), (0.3698, -0.1742, 0.03966), (0.3698, 0.2843, -0.5763), (0.3698, -0.368, -0.541), (0.3698, -0.3718, 0.019)], [], [(162, 49, 44, 170), (194, 197, 268, 118), (333, 308, 411, 489), (324, 421, 401, 402), (22, 11, 9, 10), (29, 28, 20, 27), (454, 295, 447, 455), (521, 539, 387, 531), (538, 522, 530, 443), (14, 16, 18, 26), (408, 491, 490, 409), (8, 24, 22, 21), (430, 328, 342, 515), (344, 479, 296, 343), (30, 25, 7, 6), (11, 22, 24, 26), (10, 23, 21, 22), (362, 488, 337, 363), (34, 37, 35, 36), (135, 152, 317, 82), (99, 253, 167, 59), (243, 43, 44), (45, 46, 47), (48, 47, 203), (207, 243, 49), (173, 242, 157, 227), (207, 224, 52), (53, 48, 203), (225, 172, 261, 260), (130, 126, 148, 129), (212, 57, 203), (207, 58, 59), (284, 288, 282, 283), (265, 66, 236, 175), (207, 59, 225), (227, 212, 203), (207, 49, 65), (53, 66, 48), (196, 165, 57, 213), (49, 72, 73), (217, 74, 48), (75, 217, 48), (49, 76, 239), (59, 276, 225), (227, 277, 212), (74, 238, 230), (231, 235, 72), (155, 133, 132, 87), (206, 47, 204, 205), (535, 532, 524, 526), (46, 45, 169, 168), (78, 97, 134, 77), (81, 94, 79, 80), (112, 84, 280, 114), (278, 128, 127, 143), (88, 123, 89, 95), (156, 96, 90, 91), (143, 120, 281, 278), (375, 309, 351, 446), (58, 98, 99), (267, 100, 57), (61, 101, 102), (102, 101, 103), (47, 104, 203), (207, 105, 243), (207, 255, 106), (256, 107, 203), (108, 61, 110), (102, 110, 61), (103, 108, 109), (110, 109, 108), (49, 73, 76), (75, 111, 251), (133, 317, 152, 132), (273, 227, 203), (272, 207, 225), (128, 148, 126, 127), (123, 314, 158, 89), (49, 239, 65), (109, 116, 103), (103, 116, 102), (265, 75, 48), (74, 230, 48), (49, 231, 72), (47, 206, 104), (105, 117, 243), (212, 267, 57), (58, 99, 59), (217, 118, 74), (72, 119, 73), (121, 147, 146, 122), (294, 154, 124, 125), (80, 153, 339, 81), (95, 140, 340, 88), (84, 130, 129, 280), (114, 86, 113, 112), (96, 316, 131, 90), (57, 256, 203), (207, 106, 58), (272, 225, 260), (273, 259, 227), (31, 38, 32, 33), (122, 281, 120, 121), (97, 131, 316, 134), (77, 339, 153, 78), (75, 139, 111), (257, 274, 76), (115, 85, 279, 145), (94, 340, 140, 79), (56, 291, 290, 55), (147, 115, 145, 146), (93, 141, 149, 318), (98, 248, 99), (267, 249, 100), (92, 149, 141, 142), (73, 257, 76), (75, 251, 217), (207, 52, 255), (107, 53, 203), (207, 65, 224), (66, 265, 48), (100, 213, 57), (58, 215, 98), (111, 264, 251), (257, 263, 274), (118, 268, 74), (72, 269, 119), (207, 246, 105), (104, 245, 203), (301, 491, 463, 300), (59, 240, 276), (277, 241, 212), (150, 136, 144, 83), (272, 208, 207), (273, 203, 151), (48, 45, 47), (243, 44, 49), (91, 158, 314, 156), (393, 303, 394, 422), (276, 226, 225), (227, 157, 277), (217, 216, 118), (119, 159, 73), (160, 204, 161), (162, 210, 163), (164, 162, 163), (160, 236, 222), (160, 165, 166), (167, 223, 163), (204, 168, 169), (170, 171, 210), (172, 167, 163), (160, 166, 173), (164, 174, 162), (160, 161, 175), (220, 234, 162), (161, 176, 218), (161, 177, 219), (221, 220, 162), (172, 275, 167), (166, 178, 173), (179, 229, 176), (234, 180, 232), (160, 181, 204), (210, 182, 163), (161, 218, 177), (165, 271, 252), (253, 183, 223), (221, 184, 185), (186, 160, 173), (262, 172, 163), (160, 187, 165), (223, 254, 163), (188, 266, 177), (220, 189, 234), (161, 179, 176), (234, 232, 162), (190, 221, 162), (161, 219, 175), (160, 222, 191), (192, 164, 163), (181, 205, 204), (210, 209, 182), (262, 261, 172), (186, 173, 193), (165, 252, 166), (167, 253, 223), (176, 194, 218), (183, 195, 223), (165, 196, 271), (184, 258, 185), (189, 270, 234), (160, 191, 187), (254, 192, 163), (275, 214, 167), (166, 211, 178), (188, 250, 266), (176, 197, 194), (160, 175, 236), (174, 190, 162), (160, 244, 181), (182, 247, 163), (204, 169, 161), (162, 170, 210), (218, 188, 177), (221, 185, 220), (253, 198, 183), (271, 199, 252), (221, 200, 184), (186, 228, 160), (262, 163, 201), (172, 202, 275), (178, 242, 173), (194, 237, 218), (220, 233, 189), (138, 144, 136, 137), (210, 243, 117, 209), (182, 105, 246, 247), (83, 92, 142, 150), (253, 99, 248, 198), (292, 293, 290, 291), (139, 75, 219, 177), (49, 162, 232, 231), (192, 255, 52, 164), (180, 235, 231, 232), (283, 282, 50, 51), (257, 185, 258, 263), (272, 262, 201, 208), (224, 174, 164, 52), (270, 269, 72, 234), (4, 5, 2, 3), (175, 219, 75, 265), (252, 199, 249, 267), (74, 268, 197, 176), (214, 240, 59, 167), (207, 163, 247, 246), (166, 252, 267, 212), (235, 180, 234, 72), (70, 71, 68, 69), (208, 201, 163, 207), (187, 191, 107, 256), (179, 161, 48, 230), (54, 60, 62, 67), (159, 233, 220, 73), (256, 57, 165, 187), (223, 58, 106, 254), (64, 67, 62, 63), (218, 237, 216, 217), (86, 279, 85, 113), (255, 192, 254, 106), (2, 5, 0, 1), (221, 239, 76, 200), (228, 186, 273, 151), (98, 183, 198, 248), (108, 103, 101, 61), (262, 272, 260, 261), (245, 104, 181, 244), (176, 229, 238, 74), (229, 179, 230, 238), (242, 178, 277, 157), (174, 224, 65, 190), (160, 228, 151, 203), (213, 100, 271, 196), (264, 111, 266, 250), (73, 220, 185, 257), (241, 277, 178, 211), (239, 221, 190, 65), (211, 166, 212, 241), (222, 236, 66, 53), (184, 274, 263, 258), (199, 271, 100, 249), (53, 107, 191, 222), (276, 275, 202, 226), (42, 41, 39, 40), (287, 289, 285, 286), (105, 182, 209, 117), (250, 188, 251, 264), (205, 181, 104, 206), (193, 173, 227, 259), (244, 160, 203, 245), (183, 98, 215, 195), (118, 216, 237, 194), (269, 270, 189, 119), (274, 184, 200, 76), (275, 276, 240, 214), (188, 218, 217, 251), (111, 139, 177, 266), (233, 159, 119, 189), (45, 48, 161, 169), (278, 279, 86), (128, 278, 280), (278, 114, 280), (278, 145, 279), (278, 122, 146), (129, 128, 280), (278, 86, 114), (278, 281, 122), (278, 146, 145), (129, 148, 128), (226, 202, 172, 225), (58, 223, 195, 215), (170, 44, 43, 171), (92, 83, 294), (94, 81, 123), (81, 96, 156), (83, 133, 155), (434, 299, 433, 435), (303, 421, 399, 302), (313, 336, 427, 464), (349, 304, 505, 519), (413, 299, 297), (296, 430, 500, 295), (26, 18, 20, 11), (425, 518, 436), (519, 453, 349), (295, 305, 296), (302, 306, 303), (463, 307, 300), (421, 503, 399), (301, 308, 491), (309, 295, 500), (310, 519, 505), (506, 388, 436), (371, 372, 297), (311, 301, 300), (509, 302, 399), (296, 312, 430), (349, 478, 304), (491, 407, 463), (359, 417, 413), (303, 510, 421), (298, 313, 425), (83, 154, 294), (81, 314, 123), (425, 424, 518), (413, 412, 299), (372, 363, 359), (388, 457, 298), (310, 356, 519), (430, 353, 500), (304, 315, 505), (309, 375, 295), (81, 134, 316), (83, 82, 317), (318, 92, 294), (88, 94, 123), (81, 77, 134), (83, 138, 82), (83, 317, 133), (81, 316, 96), (509, 319, 302), (510, 469, 421), (463, 419, 307), (519, 320, 453), (313, 466, 425), (295, 454, 305), (301, 321, 308), (417, 322, 413), (430, 323, 353), (311, 508, 301), (506, 389, 388), (421, 324, 503), (304, 325, 315), (371, 373, 372), (407, 326, 463), (302, 397, 306), (372, 327, 363), (388, 367, 457), (312, 328, 430), (329, 310, 505), (518, 437, 436), (299, 434, 297), (307, 330, 300), (398, 509, 399), (504, 309, 500), (478, 431, 304), (305, 343, 296), (303, 393, 510), (315, 331, 505), (359, 358, 417), (403, 311, 300), (453, 332, 349), (308, 333, 491), (334, 506, 436), (507, 371, 297), (503, 335, 399), (353, 352, 500), (298, 336, 313), (306, 484, 303), (318, 149, 92), (363, 337, 359), (296, 481, 312), (491, 408, 407), (349, 338, 478), (457, 456, 298), (83, 144, 138), (81, 339, 77), (88, 340, 94), (83, 155, 154), (81, 156, 314), (326, 407, 420, 461), (491, 333, 489, 490), (421, 469, 468, 401), (431, 478, 477, 345), (469, 510, 467, 468), (330, 307, 406, 495), (335, 503, 493, 494), (364, 427, 336, 298), (453, 320, 445, 517), (87, 124, 154, 155), (298, 456, 485, 364), (319, 509, 474, 475), (417, 358, 415, 416), (300, 330, 495, 496), (507, 297, 497, 369), (451, 513, 459, 452), (528, 514, 512, 385), (382, 450, 380, 381), (550, 551, 552, 549), (374, 470, 372, 373), (506, 334, 392, 473), (320, 519, 444, 445), (329, 505, 486, 487), (397, 302, 395, 396), (309, 504, 350, 351), (321, 301, 472, 410), (480, 341, 312, 481), (438, 391, 436, 437), (426, 439, 424, 425), (390, 365, 388, 389), (338, 349, 348, 476), (470, 361, 327, 372), (307, 419, 405, 406), (439, 492, 518, 424), (355, 428, 331, 315), (373, 371, 370, 374), (531, 387, 386, 440), (19, 18, 16, 15), (302, 319, 475, 395), (514, 529, 384, 512), (419, 463, 462, 405), (458, 485, 456, 457), (425, 466, 465, 426), (529, 443, 383, 384), (513, 379, 378, 459), (509, 398, 423, 474), (137, 135, 82, 138), (295, 375, 446, 447), (349, 332, 347, 348), (416, 460, 322, 417), (299, 412, 432, 433), (435, 497, 297, 434), (510, 393, 422, 467), (306, 397, 396, 482), (332, 453, 517, 347), (310, 329, 487, 357), (466, 313, 464, 465), (372, 359, 413, 297), (388, 298, 425, 436), (315, 325, 516, 355), (500, 352, 498, 499), (24, 8, 6, 7), (441, 511, 530, 442), (403, 300, 496, 404), (354, 498, 352, 353), (304, 431, 345, 346), (379, 502, 377, 378), (502, 448, 501, 377), (452, 380, 450, 451), (442, 531, 440, 441), (387, 528, 385, 386), (527, 382, 381, 449), (443, 530, 511, 383), (455, 376, 305, 454), (16, 14, 12, 13), (343, 305, 376, 344), (346, 516, 325, 304), (367, 388, 365, 366), (301, 508, 471, 472), (414, 432, 412, 413), (379, 513, 533, 524), (484, 306, 482, 483), (409, 420, 407, 408), (363, 327, 361, 362), (323, 430, 515, 429), (437, 518, 492, 438), (457, 367, 366, 458), (308, 321, 410, 411), (28, 9, 11, 20), (359, 337, 488, 360), (481, 296, 479, 480), (413, 322, 460, 414), (125, 93, 318, 294), (463, 326, 461, 462), (356, 310, 357, 368), (478, 338, 476, 477), (451, 450, 525, 526), (505, 331, 428, 486), (353, 323, 429, 354), (303, 484, 483, 394), (360, 415, 358, 359), (328, 312, 341, 342), (536, 521, 522, 523), (404, 418, 311, 403), (499, 350, 504, 500), (368, 444, 519, 356), (508, 311, 418, 471), (334, 436, 391, 392), (14, 7, 25, 12), (389, 506, 473, 390), (400, 423, 398, 399), (371, 507, 369, 370), (448, 527, 449, 501), (26, 24, 7, 14), (528, 387, 539, 536), (526, 533, 513, 451), (503, 324, 402, 493), (13, 17, 15, 16), (524, 520, 502, 379), (382, 527, 534, 535), (448, 502, 520, 532), (399, 335, 494, 400), (522, 537, 442, 530), (523, 538, 443, 529), (532, 534, 527, 448), (535, 525, 450, 382), (531, 442, 537, 521), (521, 537, 522), (27, 20, 18, 19), (529, 514, 540, 523), (536, 540, 514, 528), (535, 534, 532), (524, 533, 526), (522, 538, 523), (536, 539, 521), (540, 536, 523), (525, 535, 526), (532, 520, 524), (541, 544, 543), (542, 543, 544), (541, 543, 542), (542, 544, 541), (541, 542, 546, 545), (547, 548, 549), (548, 547, 550), (550, 547, 549), (551, 550, 549, 552), (549, 548, 550), (542, 541, 545, 546), (259, 273, 186, 193)])
me_profpac.polygons.foreach_set('use_smooth', [True] * 550)
me_profpac.polygons.foreach_set('material_index', [6, 6, 10, 10, 1, 1, 10, 11, 11, 1, 10, 1, 10, 10, 1, 1, 1, 10, 2, 4, 6, 4, 4, 4, 4, 6, 4, 4, 6, 4, 4, 4, 8, 6, 4, 4, 4, 4, 6, 4, 4, 4, 4, 4, 4, 4, 4, 4, 6, 11, 6, 4, 4, 4, 4, 4, 4, 4, 10, 4, 4, 4, 4, 4, 4, 4, 4, 4, 4, 4, 4, 4, 4, 4, 4, 4, 4, 4, 4, 4, 4, 4, 4, 4, 4, 4, 4, 4, 4, 4, 4, 4, 4, 4, 4, 4, 4, 4, 4, 4, 4, 2, 4, 4, 4, 4, 4, 4, 4, 4, 4, 4, 4, 4, 4, 4, 4, 4, 4, 4, 4, 4, 4, 4, 4, 4, 4, 4, 4, 9, 4, 4, 4, 4, 4, 4, 4, 4, 10, 4, 4, 4, 4, 5, 5, 5, 5, 5, 5, 5, 5, 5, 5, 5, 5, 5, 5, 5, 5, 5, 5, 5, 5, 5, 5, 5, 5, 5, 5, 5, 5, 5, 5, 5, 5, 5, 5, 5, 5, 5, 5, 5, 5, 5, 5, 5, 5, 5, 5, 5, 5, 5, 5, 5, 5, 5, 5, 5, 5, 5, 5, 5, 5, 5, 5, 5, 5, 5, 5, 5, 5, 5, 5, 5, 5, 4, 6, 6, 4, 6, 9, 6, 6, 6, 6, 4, 6, 6, 6, 6, 0, 6, 6, 6, 6, 6, 6, 6, 4, 6, 6, 6, 4, 6, 6, 6, 4, 6, 4, 6, 0, 6, 6, 6, 4, 6, 6, 6, 6, 6, 6, 6, 6, 6, 6, 6, 6, 6, 6, 6, 6, 6, 6, 3, 8, 6, 6, 6, 6, 6, 6, 6, 6, 6, 6, 6, 6, 6, 6, 7, 7, 7, 7, 7, 7, 7, 7, 7, 7, 6, 6, 6, 9, 9, 9, 9, 10, 9, 10, 9, 9, 9, 1, 9, 9, 9, 9, 9, 9, 9, 9, 9, 9, 9, 9, 9, 9, 9, 9, 9, 9, 9, 9, 9, 9, 9, 9, 9, 9, 9, 9, 9, 9, 9, 9, 9, 9, 9, 9, 9, 9, 9, 9, 9, 9, 9, 9, 9, 9, 9, 9, 9, 9, 9, 9, 9, 9, 9, 9, 9, 9, 9, 9, 9, 9, 9, 9, 9, 9, 9, 9, 9, 9, 9, 9, 9, 9, 9, 9, 9, 9, 9, 9, 9, 9, 9, 9, 9, 9, 9, 10, 10, 10, 10, 10, 10, 10, 10, 10, 4, 10, 10, 10, 10, 10, 10, 10, 10, 12, 10, 10, 10, 10, 10, 10, 10, 10, 10, 10, 10, 10, 10, 10, 10, 10, 10, 10, 1, 10, 10, 10, 10, 10, 10, 10, 10, 4, 10, 10, 10, 10, 10, 10, 10, 10, 10, 10, 9, 9, 10, 10, 1, 10, 10, 10, 10, 10, 10, 10, 10, 10, 10, 10, 10, 1, 10, 10, 10, 10, 10, 11, 10, 10, 10, 10, 10, 10, 10, 1, 10, 10, 10, 4, 10, 10, 10, 11, 10, 10, 10, 10, 10, 11, 10, 10, 10, 10, 10, 1, 10, 10, 10, 10, 1, 11, 11, 10, 1, 11, 11, 11, 10, 11, 11, 11, 11, 11, 11, 1, 11, 11, 11, 11, 11, 11, 11, 11, 11, 12, 12, 12, 12, 12, 12, 12, 12, 12, 12, 12, 6])
_uv = me_profpac.uv_layers.new(name='UVMap')
_uv.uv.foreach_set('vector', [-7.697, -30.02, -7.697, -30.02, -7.398, -31.85, -7.398, -31.85, -16.47, -10.31, -17.41, -11.15, -17.41, -11.15, -16.47, -10.31, 0.03115, 0.8712, 0.0144, 0.8963, 0.006029, 0.8321, 0.02277, 0.8042, 0.5056, 0.7651, 0.4972, 0.7372, 0.5084, 0.6674, 0.514, 0.7009, 0.2739, 0.2767, 0.2739, 0.4972, 0.04789, 0.4972, 0.04789, 0.2767, 0.04789, 0.9382, 0.04789, 0.7177, 0.2739, 0.7177, 0.2739, 0.9382, 0.006029, 0.7707, 0.01161, 0.7986, 0.003238, 0.74, -0.002344, 0.7093, 0.000447, 0.3549, 0.2516, 0.2516, 0.2516, 0.2516, 0.000447, 0.3549, -0.2507, -0.2507, -0.354, 0.000447, -0.354, 0.000447, -0.2507, -0.2507, 0.7261, 0.4972, 0.7261, 0.7177, 0.5, 0.7177, 0.5, 0.4972, 0.08138, 0.8489, 0.05347, 0.8544, 0.05068, 0.7847, 0.08138, 0.7791, 0.5, 0.05347, 0.5, 0.2767, 0.2739, 0.2767, 0.2739, 0.05347, 0.1428, 0.74, 0.1288, 0.7149, 0.1344, 0.6479, 0.1512, 0.6758, 0.01998, 0.6479, 0.04789, 0.6284, 0.05068, 0.7009, 0.02836, 0.7149, 0.9521, 0.05347, 0.9521, 0.2767, 0.7261, 0.2767, 0.7261, 0.05347, 0.2739, 0.4972, 0.2739, 0.2767, 0.5, 0.2767, 0.5, 0.4972, 0.04789, 0.2767, 0.04789, 0.05347, 0.2739, 0.05347, 0.2739, 0.2767, 0.1707, 0.8293, 0.1902, 0.8042, 0.1958, 0.8712, 0.1791, 0.8935, 0.9996, 0.000447, 0.9996, 0.9996, 0.000447, 0.9996, 0.000447, 0.000447, 0.5112, 0.7177, 0.5195, 0.7009, 0.5195, 0.7009, 0.5112, 0.7177, -0.3065, 44.49, -0.3065, 44.49, -0.781, 46.22, -0.781, 46.22, 54.23, -98.66, -4.755, -98.91, -7.398, -31.85, -7.398, -31.85, -4.755, -98.91, 54.23, -98.66, -7.697, -30.02, 54.23, -98.66, 58.29, 26.37, 58.29, 26.37, 54.23, -98.66, -7.697, -30.02, -0.2117, 69.83, -2.788, 50.56, -2.788, 50.56, -0.2117, 69.83, 58.29, 26.37, 1.025, -2.81, 15.41, 20.56, 15.41, 20.56, -7.697, -30.02, 58.29, 26.37, -0.2117, 69.83, -0.2117, 69.83, 0.7037, 70.83, 0.7037, 70.83, 0.000447, 0.000447, 0.000447, 0.000447, 0.9884, 0.98, 0.9996, 0.9298, -0.781, 46.22, 14.53, 25.97, 58.29, 26.37, 58.29, 26.37, 14.53, 25.97, -0.781, 46.22, 0.9996, 0.5474, -0.01072, 0.5474, -0.01072, 0.01161, 0.9996, 0.01161, -0.09444, -3.75, 1.025, -2.81, 1.025, -2.81, -0.09444, -3.75, 58.29, 26.37, -0.781, 46.22, -0.2117, 69.83, -0.2117, 69.83, -0.781, 46.22, 58.29, 26.37, 58.29, 26.37, -7.697, -30.02, -0.09444, -3.75, 15.41, 20.56, 1.025, -2.81, -7.697, -30.02, 0.5335, 40.16, 14.53, 25.97, 14.53, 25.97, 0.5335, 40.16, -7.697, -30.02, -17.57, -12.45, -12.15, -8.852, -12.15, -8.852, -17.57, -12.45, -7.697, -30.02, -1.54, -4.3, -12.15, -8.852, -7.697, -30.02, -7.697, -30.02, -8.824, -5.757, -1.54, -4.3, -0.781, 46.22, -2.91, 49.25, -0.2117, 69.83, -0.2117, 69.83, -2.91, 49.25, -0.781, 46.22, -17.57, -12.45, -15.03, -25.62, -8.994, -28.31, -8.994, -28.31, -15.03, -25.62, -17.57, -12.45, 0.9689, 0.6954, 0.5335, 0.6926, 0.5335, 0.6926, 0.9689, 0.6954, 61.97, 17.43, 54.23, -98.66, 54.23, -98.66, 61.97, 17.43, 0.3549, 0.000447, 0.000447, 0.3549, -0.354, 0.000447, 0.000447, -0.354, -4.755, -98.91, -7.398, -31.85, -7.398, -31.85, -4.755, -98.91, 0.5112, 0.98, 0.5112, 0.7177, 0.5112, 0.7177, 0.5112, 0.98, 0.5363, 0.9968, 0.9689, 0.994, 0.9689, 0.994, 0.5363, 0.9968, 0.000447, 0.000447, 0.000447, 0.000447, 0.9996, 0.07022, 0.98, 0.03115, 0.04789, 0.994, 0.9465, 0.9996, 0.000447, 0.000447, 0.000447, 0.000447, 0.9968, 0.9716, 0.9968, 0.7121, 0.9968, 0.7121, 0.9968, 0.9716, 0.9689, 0.6954, 0.5335, 0.6926, 0.5335, 0.6926, 0.9689, 0.6954, 0.000447, 0.000447, 0.000447, 0.000447, 0.01998, 0.9772, 0.04789, 0.994, 0.02836, 0.8237, 0.05068, 0.8405, 0.04789, 0.7875, 0.01998, 0.7679, 14.53, 25.97, -0.4098, 41.44, -0.3065, 44.49, -0.3065, 44.49, -0.4098, 41.44, 14.53, 25.97, 0.9996, 0.000447, 0.000447, 0.000447, 0.000447, 0.000447, 0.000447, 0.000447, 0.000447, 0.000447, 0.000447, 0.9996, 54.23, -98.66, 61.28, 20.79, 58.29, 26.37, 58.29, 26.37, 61.28, 20.79, 54.23, -98.66, 58.29, 26.37, 15.92, 22.43, 15.63, 24.05, 15.63, 24.05, 15.92, 22.43, 58.29, 26.37, 0.9996, 0.9996, 0.9996, 0.000447, 0.9996, 0.000447, 0.000447, 0.000447, 0.9996, 0.000447, 0.9996, 0.000447, 0.000447, 0.9996, 0.9996, 0.9996, 0.9996, 0.9996, 0.9996, 0.000447, 0.9996, 0.9996, 0.9996, 0.9996, -7.697, -30.02, -12.15, -8.852, -8.824, -5.757, -1.54, -4.3, -9.776, -6.003, -11.29, -7.992, 0.5335, 0.6926, 0.5195, 0.7009, 0.5195, 0.7009, 0.5335, 0.6926, 1.745, 71.03, -0.2117, 69.83, 58.29, 26.37, 1.745, 71.03, 58.29, 26.37, -0.2117, 69.83, 0.9465, 0.9996, 0.9884, 0.98, 0.000447, 0.000447, 0.000447, 0.000447, 0.9968, 0.7121, 0.9828, 0.6981, 0.9828, 0.6981, 0.9968, 0.7121, -7.697, -30.02, -1.54, -4.3, -0.09444, -3.75, 0.9996, 0.9996, 0.000447, 0.9996, 0.000447, 0.9996, 0.000447, 0.9996, 0.000447, 0.9996, 0.000447, 0.000447, -0.09444, -3.75, -1.54, -4.3, -7.697, -30.02, -17.57, -12.45, -8.994, -28.31, -7.697, -30.02, -7.697, -30.02, -8.994, -28.31, -17.57, -12.45, 54.23, -98.66, 61.97, 17.43, 61.28, 20.79, 61.28, 20.79, 61.97, 17.43, 54.23, -98.66, -0.781, 46.22, -0.3065, 44.49, 14.53, 25.97, 14.53, 25.97, -0.3065, 44.49, -0.781, 46.22, -12.15, -8.852, -16.47, -10.31, -17.57, -12.45, -17.57, -12.45, -16.47, -10.31, -12.15, -8.852, 0.000447, 0.000447, 0.000447, 0.000447, 0.000447, 0.06464, 0.000447, 0.9242, 0.9968, 0.7121, 0.9828, 0.6981, 0.9828, 0.6981, 0.9968, 0.7121, 0.5363, 0.9968, 0.5195, 0.9912, 0.5195, 0.9912, 0.5363, 0.9968, 0.9968, 0.9716, 0.9912, 0.9884, 0.9912, 0.9884, 0.9968, 0.9716, 0.000447, 0.000447, 0.000447, 0.000447, 0.9996, 0.9298, 0.9996, 0.07022, 0.98, 0.03115, 0.9493, 0.006029, 0.000447, 0.000447, 0.000447, 0.000447, 0.5335, 0.6926, 0.5195, 0.7009, 0.5195, 0.7009, 0.5335, 0.6926, 14.53, 25.97, 15.63, 24.05, 58.29, 26.37, 58.29, 26.37, 15.63, 24.05, 14.53, 25.97, 1.745, 71.03, -0.2117, 69.83, 0.7037, 70.83, 1.745, 71.03, 0.7037, 70.83, -0.2117, 69.83, 0.000447, 0.000447, 0.9996, 0.000447, 0.9996, 0.9996, 0.000447, 0.9996, 0.000447, 0.9242, 0.01998, 0.9772, 0.000447, 0.000447, 0.000447, 0.000447, 0.5112, 0.7177, 0.5195, 0.7009, 0.5195, 0.7009, 0.5112, 0.7177, 0.5112, 0.98, 0.5195, 0.9912, 0.5195, 0.9912, 0.5112, 0.98, -1.54, -4.3, -8.824, -5.757, -9.776, -6.003, -11.29, -7.992, -9.776, -6.003, -8.824, -5.757, 0.000447, 0.000447, 0.000447, 0.000447, 0.03952, 0.000447, 0.01161, 0.02556, 0.9689, 0.994, 0.9912, 0.9884, 0.9912, 0.9884, 0.9689, 0.994, -0.005134, 0.7009, -0.005134, 0.6842, 1.002, 0.6842, 1.002, 0.7009, 0.000447, 0.000447, 0.000447, 0.000447, 0.01161, 0.02556, 0.000447, 0.06464, 0.9968, 0.9716, 0.9912, 0.9884, 0.9912, 0.9884, 0.9968, 0.9716, -0.4098, 41.44, -0.594, 42.58, -0.3065, 44.49, -0.3065, 44.49, -0.594, 42.58, -0.4098, 41.44, 0.9689, 0.994, 0.9912, 0.9884, 0.9912, 0.9884, 0.9689, 0.994, -12.15, -8.852, -11.29, -7.992, -8.824, -5.757, -1.54, -4.3, -11.29, -7.992, -12.15, -8.852, 58.29, 26.37, 15.41, 20.56, 15.92, 22.43, 15.92, 22.43, 15.41, 20.56, 58.29, 26.37, 58.29, 26.37, -0.09444, -3.75, 1.025, -2.81, 1.025, -2.81, -0.09444, -3.75, -7.697, -30.02, -0.4098, 41.44, 0.5335, 40.16, 14.53, 25.97, 14.53, 25.97, 0.5335, 40.16, -0.4098, 41.44, -9.776, -6.003, -10.64, -6.742, -11.29, -7.992, -11.29, -7.992, -10.64, -6.742, -9.776, -6.003, -16.47, -10.31, -17.41, -11.15, -17.57, -12.45, -17.57, -12.45, -17.41, -11.15, -16.47, -10.31, 58.29, 26.37, 60.23, 23.26, 61.28, 20.79, 61.28, 20.79, 60.23, 23.26, 58.29, 26.37, 0.0144, 0.9549, 0.05347, 0.8544, 0.1456, 0.8963, 0.1065, 0.994, -0.781, 46.22, -2.388, 48.09, -2.91, 49.25, -2.91, 49.25, -2.388, 48.09, -0.781, 46.22, 0.5363, 0.9968, 0.5195, 0.9912, 0.5195, 0.9912, 0.5363, 0.9968, 1.745, 71.03, 2.816, 70.63, 58.29, 26.37, 1.745, 71.03, 58.29, 26.37, 2.816, 70.63, -7.697, -30.02, -7.398, -31.85, 54.23, -98.66, 54.23, -98.66, -7.398, -31.85, -7.697, -30.02, 0.9689, 0.6954, 0.9828, 0.6981, 0.9828, 0.6981, 0.9689, 0.6954, 0.4274, 0.687, 0.3995, 0.6926, 0.3967, 0.62, 0.4274, 0.6116, -2.91, 49.25, -2.788, 50.56, -0.2117, 69.83, -0.2117, 69.83, -2.788, 50.56, -2.91, 49.25, -12.15, -8.852, -14.88, -9.767, -16.47, -10.31, -16.47, -10.31, -14.88, -9.767, -12.15, -8.852, 58.29, 26.37, 54.23, -98.66, -7.697, -30.02, -7.697, -30.02, 54.23, -98.66, 58.29, 26.37, 15.41, 20.56, -7.697, -30.02, 58.29, 26.37, 58.29, 26.37, 1.025, -2.81, 15.41, 20.56, 58.29, 26.37, 14.53, 25.97, -0.781, 46.22, -0.781, 46.22, 14.53, 25.97, 58.29, 26.37, 54.23, -98.66, -4.755, -98.91, -7.398, -31.85, -7.398, -31.85, -4.755, -98.91, 54.23, -98.66, -0.2117, 69.83, -0.781, 46.22, 58.29, 26.37, 58.29, 26.37, -0.781, 46.22, -0.2117, 69.83, 15.41, 20.56, 1.025, -2.81, -7.697, -30.02, 58.29, 26.37, -7.697, -30.02, -0.09444, -3.75, -12.15, -8.852, -17.57, -12.45, -7.697, -30.02, -7.697, -30.02, -17.57, -12.45, -12.15, -8.852, -7.697, -30.02, -8.824, -5.757, -1.54, -4.3, -1.54, -4.3, -12.15, -8.852, -7.697, -30.02, -0.2117, 69.83, -2.91, 49.25, -0.781, 46.22, -0.781, 46.22, -2.91, 49.25, -0.2117, 69.83, -8.994, -28.31, -15.03, -25.62, -17.57, -12.45, -17.57, -12.45, -15.03, -25.62, -8.994, -28.31, 58.29, 26.37, 61.28, 20.79, 54.23, -98.66, 54.23, -98.66, 61.28, 20.79, 58.29, 26.37, -7.697, -30.02, -12.15, -8.852, -8.824, -5.757, 14.53, 25.97, -0.4098, 41.44, -0.3065, 44.49, -0.3065, 44.49, -0.4098, 41.44, 14.53, 25.97, -1.54, -4.3, -9.776, -6.003, -11.29, -7.992, 1.745, 71.03, 58.29, 26.37, -0.2117, 69.83, 1.745, 71.03, -0.2117, 69.83, 58.29, 26.37, 58.29, 26.37, 15.63, 24.05, 14.53, 25.97, 14.53, 25.97, 15.63, 24.05, 58.29, 26.37, -11.29, -7.992, -9.776, -6.003, -8.824, -5.757, -12.15, -8.852, -16.47, -10.31, -17.57, -12.45, -7.697, -30.02, -8.994, -28.31, -17.57, -12.45, -17.57, -12.45, -8.994, -28.31, -7.697, -30.02, -0.09444, -3.75, -1.54, -4.3, -7.697, -30.02, -7.697, -30.02, -1.54, -4.3, -0.09444, -3.75, 58.29, 26.37, 15.41, 20.56, 15.92, 22.43, 15.92, 22.43, 15.41, 20.56, 58.29, 26.37, 61.28, 20.79, 61.97, 17.43, 54.23, -98.66, 54.23, -98.66, 61.97, 17.43, 61.28, 20.79, 1.745, 71.03, 0.7037, 70.83, -0.2117, 69.83, 1.745, 71.03, -0.2117, 69.83, 0.7037, 70.83, 14.53, 25.97, -0.3065, 44.49, -0.781, 46.22, -0.781, 46.22, -0.3065, 44.49, 14.53, 25.97, -17.57, -12.45, -16.47, -10.31, -12.15, -8.852, -0.4098, 41.44, 0.5335, 40.16, 14.53, 25.97, 14.53, 25.97, 0.5335, 40.16, -0.4098, 41.44, -9.776, -6.003, -10.64, -6.742, -11.29, -7.992, -16.47, -10.31, -17.41, -11.15, -17.57, -12.45, 58.29, 26.37, 15.92, 22.43, 15.63, 24.05, 15.63, 24.05, 15.92, 22.43, 58.29, 26.37, -2.91, 49.25, -2.388, 48.09, -0.781, 46.22, -0.781, 46.22, -2.388, 48.09, -2.91, 49.25, -11.29, -7.992, -10.64, -6.742, -9.776, -6.003, -17.57, -12.45, -17.41, -11.15, -16.47, -10.31, 58.29, 26.37, -0.09444, -3.75, 1.025, -2.81, 1.025, -2.81, -0.09444, -3.75, -7.697, -30.02, 58.29, 26.37, 60.23, 23.26, 61.28, 20.79, 61.28, 20.79, 60.23, 23.26, 58.29, 26.37, 54.23, -98.66, -7.398, -31.85, -7.697, -30.02, -7.697, -30.02, -7.398, -31.85, 54.23, -98.66, -12.15, -8.852, -11.29, -7.992, -8.824, -5.757, -1.54, -4.3, -11.29, -7.992, -12.15, -8.852, -0.3065, 44.49, -0.594, 42.58, -0.4098, 41.44, -0.4098, 41.44, -0.594, 42.58, -0.3065, 44.49, -1.54, -4.3, -8.824, -5.757, -9.776, -6.003, 1.745, 71.03, 2.816, 70.63, 58.29, 26.37, 1.745, 71.03, 58.29, 26.37, 2.816, 70.63, -0.2117, 69.83, -2.788, 50.56, -2.91, 49.25, -2.91, 49.25, -2.788, 50.56, -0.2117, 69.83, -16.47, -10.31, -14.88, -9.767, -12.15, -8.852, -12.15, -8.852, -14.88, -9.767, -16.47, -10.31, 0.5112, 0.98, 0.5195, 0.9912, 0.5195, 0.9912, 0.5112, 0.98, 54.23, -98.66, 54.23, -98.66, 61.97, 17.43, 61.97, 17.43, 61.28, 20.79, 61.28, 20.79, 60.23, 23.26, 60.23, 23.26, 0.5363, 0.9968, 0.9689, 0.994, 0.9689, 0.994, 0.5363, 0.9968, -0.3065, 44.49, -0.3065, 44.49, -0.594, 42.58, -0.594, 42.58, -0.005134, 0.006029, 1.002, 0.006029, 1.002, 0.6842, -0.005134, 0.6842, -8.824, -5.757, -1.54, -4.3, -1.54, -4.3, -8.824, -5.757, -7.697, -30.02, -7.697, -30.02, -8.994, -28.31, -8.994, -28.31, 15.92, 22.43, 15.92, 22.43, 15.41, 20.56, 15.41, 20.56, -15.03, -25.62, -15.03, -25.62, -8.994, -28.31, -8.994, -28.31, 0.9996, 0.01161, -0.01072, 0.01161, -0.01072, -0.01072, 0.9996, -0.01072, -11.29, -7.992, -11.29, -7.992, -10.64, -6.742, -10.64, -6.742, 1.745, 71.03, 1.745, 71.03, 2.816, 70.63, 2.816, 70.63, 1.025, -2.81, 1.025, -2.81, 15.41, 20.56, 15.41, 20.56, -17.41, -11.15, -17.41, -11.15, -17.57, -12.45, -17.57, -12.45, 1.008, -0.007925, 1.008, 0.2125, -0.005134, 0.2125, -0.005134, -0.007925, -0.09444, -3.75, -1.54, -4.3, -1.54, -4.3, -0.09444, -3.75, -0.3065, 44.49, -0.594, 42.58, -0.594, 42.58, -0.3065, 44.49, -17.57, -12.45, -17.41, -11.15, -17.41, -11.15, -17.57, -12.45, -2.388, 48.09, -2.388, 48.09, -0.781, 46.22, -0.781, 46.22, 58.29, 26.37, 58.29, 26.37, 60.23, 23.26, 60.23, 23.26, -0.781, 46.22, -0.3065, 44.49, -0.3065, 44.49, -0.781, 46.22, -15.03, -25.62, -15.03, -25.62, -17.57, -12.45, -17.57, -12.45, 0.000447, 0.000447, 0.9996, 0.000447, 0.9996, 0.9996, 0.000447, 0.9996, 2.816, 70.63, 2.816, 70.63, 58.29, 26.37, 58.29, 26.37, 15.63, 24.05, 15.92, 22.43, 15.92, 22.43, 15.63, 24.05, -8.994, -28.31, -7.697, -30.02, -7.697, -30.02, -8.994, -28.31, 0.9996, 0.9996, 0.000447, 0.9996, 0.000447, 0.000447, 0.9996, 0.000447, -14.88, -9.767, -14.88, -9.767, -12.15, -8.852, -12.15, -8.852, 15.63, 24.05, 14.53, 25.97, 14.53, 25.97, 15.63, 24.05, 14.53, 25.97, 14.53, 25.97, 15.63, 24.05, 15.63, 24.05, 0.9996, 0.000447, 0.9996, 0.000447, 0.000447, 0.000447, 0.000447, 0.000447, -12.15, -8.852, -14.88, -9.767, -14.88, -9.767, -12.15, -8.852, 0.9493, 0.006029, 0.03952, 0.000447, 0.000447, 0.000447, 0.000447, 0.000447, 15.92, 22.43, 15.92, 22.43, 15.63, 24.05, 15.63, 24.05, -0.005134, 0.2125, 1.008, 0.2125, 1.008, 0.9996, -0.005134, 0.9996, -1.54, -4.3, -1.54, -4.3, -8.824, -5.757, -8.824, -5.757, 2.816, 70.63, 1.745, 71.03, 1.745, 71.03, 2.816, 70.63, -0.4098, 41.44, -0.4098, 41.44, -0.594, 42.58, -0.594, 42.58, 0.9996, 0.9996, 0.000447, 0.9996, 0.000447, 0.000447, 0.9996, 0.000447, 1.745, 71.03, 1.745, 71.03, 0.7037, 70.83, 0.7037, 70.83, 60.23, 23.26, 61.28, 20.79, 61.28, 20.79, 60.23, 23.26, -17.57, -12.45, -15.03, -25.62, -15.03, -25.62, -17.57, -12.45, -15.03, -25.62, -8.994, -28.31, -8.994, -28.31, -15.03, -25.62, -2.788, 50.56, -2.91, 49.25, -2.91, 49.25, -2.788, 50.56, 1.025, -2.81, 1.025, -2.81, -0.09444, -3.75, -0.09444, -3.75, 58.29, 26.37, 2.816, 70.63, 2.816, 70.63, 58.29, 26.37, 0.5335, 40.16, -0.4098, 41.44, -0.4098, 41.44, 0.5335, 40.16, -10.64, -6.742, -9.776, -6.003, -9.776, -6.003, -10.64, -6.742, -12.15, -8.852, -12.15, -8.852, -11.29, -7.992, -11.29, -7.992, -2.388, 48.09, -2.91, 49.25, -2.91, 49.25, -2.388, 48.09, -1.54, -4.3, -1.54, -4.3, -0.09444, -3.75, -0.09444, -3.75, -2.388, 48.09, -0.781, 46.22, -0.781, 46.22, -2.388, 48.09, 15.41, 20.56, 1.025, -2.81, 1.025, -2.81, 15.41, 20.56, -9.776, -6.003, -9.776, -6.003, -10.64, -6.742, -10.64, -6.742, -0.594, 42.58, -0.4098, 41.44, -0.4098, 41.44, -0.594, 42.58, 15.41, 20.56, 15.92, 22.43, 15.92, 22.43, 15.41, 20.56, -2.91, 49.25, -2.91, 49.25, -2.788, 50.56, -2.788, 50.56, 0.000447, 0.9996, 0.000447, 0.000447, 0.9996, 0.000447, 0.9996, 0.9996, 1.005, 0.9856, -0.01072, 0.9856, -0.01072, 0.5614, 1.005, 0.5614, 61.28, 20.79, 61.28, 20.79, 61.97, 17.43, 61.97, 17.43, -10.64, -6.742, -11.29, -7.992, -11.29, -7.992, -10.64, -6.742, 61.97, 17.43, 61.28, 20.79, 61.28, 20.79, 61.97, 17.43, 0.7037, 70.83, -0.2117, 69.83, -0.2117, 69.83, 0.7037, 70.83, 60.23, 23.26, 58.29, 26.37, 58.29, 26.37, 60.23, 23.26, -0.4098, 41.44, -0.4098, 41.44, 0.5335, 40.16, 0.5335, 40.16, -16.47, -10.31, -14.88, -9.767, -14.88, -9.767, -16.47, -10.31, -17.41, -11.15, -17.41, -11.15, -16.47, -10.31, -16.47, -10.31, -9.776, -6.003, -9.776, -6.003, -8.824, -5.757, -8.824, -5.757, -2.91, 49.25, -2.91, 49.25, -2.388, 48.09, -2.388, 48.09, -11.29, -7.992, -12.15, -8.852, -12.15, -8.852, -11.29, -7.992, -9.776, -6.003, -8.824, -5.757, -8.824, -5.757, -9.776, -6.003, -14.88, -9.767, -14.88, -9.767, -16.47, -10.31, -16.47, -10.31, -7.398, -31.85, -7.697, -30.02, -7.697, -30.02, -7.398, -31.85, 0.04789, 0.994, 0.03952, 0.000447, 0.9493, 0.006029, 0.9465, 0.9996, 0.04789, 0.994, 0.9996, 0.07022, 0.04789, 0.994, 0.98, 0.03115, 0.9996, 0.07022, 0.04789, 0.994, 0.01161, 0.02556, 0.03952, 0.000447, 0.04789, 0.994, 0.000447, 0.9242, 0.000447, 0.06464, 0.9996, 0.9298, 0.9465, 0.9996, 0.9996, 0.07022, 0.04789, 0.994, 0.9493, 0.006029, 0.98, 0.03115, 0.04789, 0.994, 0.01998, 0.9772, 0.000447, 0.9242, 0.04789, 0.994, 0.000447, 0.06464, 0.01161, 0.02556, 0.9996, 0.9298, 0.9884, 0.98, 0.9465, 0.9996, -2.788, 50.56, -2.788, 50.56, -0.2117, 69.83, -0.2117, 69.83, 14.53, 25.97, 14.53, 25.97, 0.5335, 40.16, 0.5335, 40.16, -7.398, -31.85, -7.398, -31.85, -4.755, -98.91, -4.755, -98.91, 0.9689, 0.994, 0.5363, 0.9968, 0.9968, 0.7121, 0.9689, 0.994, 0.5363, 0.9968, 0.9968, 0.7121, 0.5363, 0.9968, 0.5335, 0.6926, 0.9689, 0.6954, 0.5363, 0.9968, 0.5335, 0.6926, 0.9689, 0.6954, 0.3019, 0.9772, 0.3186, 0.9521, 0.327, 0.8963, 0.3102, 0.9242, 0.3995, 0.6926, 0.4972, 0.7372, 0.4581, 0.8405, 0.3577, 0.7958, 0.2795, 0.6926, 0.2516, 0.687, 0.2516, 0.6116, 0.2851, 0.62, 0.3912, 0.8516, 0.4888, 0.8935, 0.4498, 0.9912, 0.3493, 0.9493, 0.3186, 0.8935, 0.3186, 0.9521, 0.2767, 0.9912, 0.05068, 0.7009, 0.1428, 0.74, 0.1037, 0.8405, 0.01161, 0.7986, 0.5, 0.4972, 0.5, 0.7177, 0.2739, 0.7177, 0.2739, 0.4972, 0.3214, 0.7372, 0.3214, 0.7986, 0.2795, 0.8433, 0.3493, 0.9493, 0.3493, 0.8935, 0.3912, 0.8516, 0.01161, 0.7986, 0.01161, 0.74, 0.05068, 0.7009, 0.3577, 0.7958, 0.3577, 0.7372, 0.3995, 0.6926, 0.1456, 0.8963, 0.1456, 0.9549, 0.1065, 0.994, 0.4972, 0.7372, 0.4972, 0.7958, 0.4581, 0.8405, 0.0144, 0.9549, 0.0144, 0.8963, 0.05347, 0.8544, 0.05068, 0.8405, 0.01161, 0.7986, 0.1037, 0.8405, 0.3912, 0.9912, 0.3493, 0.9493, 0.4498, 0.9912, 0.2237, 0.8433, 0.1818, 0.7986, 0.2795, 0.8433, 0.2209, 0.9912, 0.1791, 0.9521, 0.2767, 0.9912, 0.05347, 0.994, 0.0144, 0.9549, 0.1065, 0.994, 0.3995, 0.8405, 0.3577, 0.7958, 0.4581, 0.8405, 0.05068, 0.7009, 0.1037, 0.7009, 0.1428, 0.74, 0.3912, 0.8516, 0.4498, 0.8516, 0.4888, 0.8935, 0.05347, 0.8544, 0.1065, 0.8544, 0.1456, 0.8963, 0.2209, 0.8544, 0.2767, 0.8544, 0.3186, 0.8935, 0.3995, 0.6926, 0.4581, 0.6926, 0.4972, 0.7372, 0.2237, 0.6926, 0.2795, 0.6926, 0.3214, 0.7372, 0.5363, 0.9968, 0.9828, 0.6981, 0.9968, 0.7121, 0.5363, 0.9968, 0.9828, 0.6981, 0.9968, 0.7121, 0.3214, 0.7372, 0.327, 0.7679, 0.3214, 0.7986, 0.3186, 0.8935, 0.3242, 0.9242, 0.3186, 0.9521, 0.1791, 0.9521, 0.1791, 0.8935, 0.2209, 0.8544, 0.1818, 0.7986, 0.1818, 0.7372, 0.2237, 0.6926, 0.3912, 0.9912, 0.366, 0.9744, 0.3493, 0.9493, 0.1428, 0.74, 0.1428, 0.7986, 0.1037, 0.8405, 0.4888, 0.8935, 0.4888, 0.9493, 0.4498, 0.9912, 0.05068, 0.8405, 0.02836, 0.8237, 0.01161, 0.7986, 0.5363, 0.9968, 0.5112, 0.7177, 0.5195, 0.7009, 0.5363, 0.9968, 0.5112, 0.7177, 0.5195, 0.7009, 0.9968, 0.9716, 0.9689, 0.994, 0.9968, 0.7121, 0.9968, 0.9716, 0.9689, 0.994, 0.9968, 0.7121, 0.5363, 0.9968, 0.5112, 0.98, 0.5112, 0.7177, 0.5363, 0.9968, 0.5112, 0.98, 0.5112, 0.7177, 0.5363, 0.9968, 0.5195, 0.7009, 0.5335, 0.6926, 0.5363, 0.9968, 0.5195, 0.7009, 0.5335, 0.6926, 0.3995, 0.8405, 0.3744, 0.8237, 0.3577, 0.7958, 0.4581, 0.6926, 0.4833, 0.7093, 0.4972, 0.7372, 0.1456, 0.8963, 0.1512, 0.9242, 0.1456, 0.9549, 0.3493, 0.9493, 0.3437, 0.9214, 0.3493, 0.8935, 0.2795, 0.6926, 0.3046, 0.7093, 0.3214, 0.7372, 0.01161, 0.7986, 0.006029, 0.7707, 0.01161, 0.74, 0.0144, 0.9549, 0.00882, 0.9242, 0.0144, 0.8963, 0.2767, 0.8544, 0.3019, 0.8712, 0.3186, 0.8935, 0.1428, 0.74, 0.1484, 0.7707, 0.1428, 0.7986, 0.05347, 0.994, 0.03115, 0.9772, 0.0144, 0.9549, 0.2237, 0.8433, 0.1986, 0.8237, 0.1818, 0.7986, 0.4972, 0.7372, 0.5056, 0.7651, 0.4972, 0.7958, 0.4888, 0.8935, 0.4944, 0.9214, 0.4888, 0.9493, 0.2209, 0.9912, 0.1958, 0.9772, 0.1791, 0.9521, 0.1065, 0.8544, 0.1316, 0.8712, 0.1456, 0.8963, 0.3577, 0.7958, 0.3521, 0.7651, 0.3577, 0.7372, 0.1791, 0.9521, 0.1735, 0.9242, 0.1791, 0.8935, 0.1818, 0.7986, 0.1763, 0.7679, 0.1818, 0.7372, 0.1037, 0.7009, 0.1288, 0.7149, 0.1428, 0.74, 0.4191, 0.9968, 0.3912, 0.9912, 0.4498, 0.9912, 0.3214, 0.7986, 0.3046, 0.8237, 0.2795, 0.8433, 0.3186, 0.9521, 0.3019, 0.9772, 0.2767, 0.9912, 0.1456, 0.9549, 0.1316, 0.9772, 0.1065, 0.994, 0.4274, 0.8461, 0.3995, 0.8405, 0.4581, 0.8405, 0.07859, 0.8461, 0.05068, 0.8405, 0.1037, 0.8405, 0.4498, 0.8516, 0.4749, 0.8684, 0.4888, 0.8935, 0.01161, 0.74, 0.02836, 0.7149, 0.05068, 0.7009, 0.3995, 0.6926, 0.4274, 0.687, 0.4581, 0.6926, 0.4888, 0.9493, 0.4749, 0.9744, 0.4498, 0.9912, 0.2209, 0.8544, 0.2488, 0.8489, 0.2767, 0.8544, 0.08138, 0.9996, 0.05347, 0.994, 0.1065, 0.994, 0.3493, 0.8935, 0.366, 0.8684, 0.3912, 0.8516, 0.0144, 0.8963, 0.03115, 0.8712, 0.05347, 0.8544, 0.2516, 0.8489, 0.2237, 0.8433, 0.2795, 0.8433, 0.2488, 0.9968, 0.2209, 0.9912, 0.2767, 0.9912, 0.4972, 0.7958, 0.4833, 0.8237, 0.4581, 0.8405, 0.1428, 0.7986, 0.1288, 0.8237, 0.1037, 0.8405, 0.2237, 0.6926, 0.2516, 0.687, 0.2795, 0.6926, 0.3577, 0.7372, 0.3744, 0.7093, 0.3995, 0.6926, 0.9968, 0.9716, 0.9912, 0.9884, 0.9689, 0.994, 0.1791, 0.8935, 0.1958, 0.8712, 0.2209, 0.8544, 0.05068, 0.7009, 0.07859, 0.6954, 0.1037, 0.7009, 0.05347, 0.8544, 0.08138, 0.8489, 0.1065, 0.8544, 0.3912, 0.8516, 0.4191, 0.8461, 0.4498, 0.8516, 0.1818, 0.7372, 0.1986, 0.7093, 0.2237, 0.6926, 0.5363, 0.9968, 0.5195, 0.9912, 0.5112, 0.98, 0.5363, 0.9968, 0.5195, 0.9912, 0.5112, 0.98, 0.9968, 0.9716, 0.9912, 0.9884, 0.9689, 0.994, 0.5363, 0.9968, 0.9689, 0.6954, 0.9828, 0.6981, 0.5363, 0.9968, 0.9689, 0.6954, 0.9828, 0.6981, 0.1316, 0.8712, 0.1065, 0.8544, 0.1121, 0.7847, 0.1372, 0.8042, 0.05347, 0.8544, 0.03115, 0.8712, 0.02277, 0.8042, 0.05068, 0.7847, 0.4972, 0.7372, 0.4833, 0.7093, 0.4888, 0.6395, 0.5084, 0.6674, 0.4749, 0.8684, 0.4498, 0.8516, 0.4526, 0.7819, 0.4805, 0.8014, 0.4833, 0.7093, 0.4581, 0.6926, 0.4609, 0.62, 0.4888, 0.6395, 0.1316, 0.9772, 0.1456, 0.9549, 0.1539, 0.8963, 0.1372, 0.9242, 0.4833, 0.8237, 0.4972, 0.7958, 0.5084, 0.7372, 0.4888, 0.7651, 0.2181, 0.62, 0.2516, 0.6116, 0.2516, 0.687, 0.2237, 0.6926, 0.3493, 0.8935, 0.3437, 0.9214, 0.3353, 0.86, 0.3409, 0.8293, 0.9689, 0.6954, 0.9828, 0.6981, 0.9828, 0.6981, 0.9689, 0.6954, 0.2237, 0.6926, 0.1986, 0.7093, 0.193, 0.6395, 0.2181, 0.62, 0.3744, 0.8237, 0.3995, 0.8405, 0.3967, 0.7847, 0.3688, 0.7651, 0.2767, 0.8544, 0.2488, 0.8489, 0.2488, 0.7791, 0.2823, 0.7847, 0.1065, 0.994, 0.1316, 0.9772, 0.1372, 0.9242, 0.1121, 0.9437, 0.2488, 0.9968, 0.2767, 0.9912, 0.2823, 0.9409, 0.2488, 0.9493, 0.000447, -0.354, -0.2507, -0.2507, -0.8061, -0.8061, 0.000447, -1.141, 0.3549, 0.000447, 0.2516, -0.2507, 0.807, -0.8061, 1.142, 0.000447, 0.3549, 0.000447, 0.2516, -0.2507, 0.807, -0.8061, 1.142, 0.000447, 1.016, 0.7958, 0.9577, 0.000447, 0.02277, -0.005134, -0.01351, 0.2377, 0.1902, 0.9242, 0.1707, 0.8963, 0.1791, 0.9521, 0.1958, 0.9772, 0.2237, 0.8433, 0.2516, 0.8489, 0.2516, 0.7958, 0.2181, 0.7875, 0.3437, 0.9214, 0.3493, 0.9493, 0.3409, 0.8935, 0.3353, 0.86, 0.4191, 0.9968, 0.4498, 0.9912, 0.4526, 0.9382, 0.4191, 0.9465, 0.3521, 0.7651, 0.3577, 0.7958, 0.3493, 0.7372, 0.3437, 0.7009, 0.05068, 0.8405, 0.07859, 0.8461, 0.07859, 0.793, 0.04789, 0.7875, 0.00882, 0.9242, 0.0144, 0.9549, 0.006029, 0.8963, 0.000447, 0.8628, 0.07859, 0.6228, 0.1093, 0.6284, 0.1037, 0.7009, 0.07859, 0.6954, 0.3102, 0.7679, 0.2851, 0.7875, 0.2795, 0.8433, 0.3046, 0.8237, 0.3298, 0.6674, 0.3353, 0.7037, 0.327, 0.7679, 0.3214, 0.7372, 0.193, 0.7679, 0.1735, 0.7372, 0.1818, 0.7986, 0.1986, 0.8237, 0.4191, 0.8461, 0.3912, 0.8516, 0.3884, 0.7819, 0.4191, 0.7763, 0.1707, 0.8963, 0.1651, 0.8628, 0.1735, 0.9242, 0.1791, 0.9521, 0.1456, 0.9549, 0.1512, 0.9242, 0.1595, 0.8628, 0.1539, 0.8963, 0.3353, 0.7037, 0.3298, 0.7372, 0.3214, 0.7986, 0.327, 0.7679, 0.5, 0.8935, 0.4805, 0.9214, 0.4749, 0.9744, 0.4888, 0.9493, 0.1958, 0.9772, 0.2209, 0.9912, 0.2181, 0.9409, 0.1902, 0.9242, 0.000447, 0.3549, 0.2516, 0.2516, 0.807, 0.807, 0.000447, 1.142, 0.5, 0.9382, 0.5, 0.7177, 0.7261, 0.7177, 0.7261, 0.9382, 0.3577, 0.7958, 0.3744, 0.8237, 0.3688, 0.7651, 0.3493, 0.7372, 0.2516, -0.2507, 0.000447, -0.354, 0.000447, -1.141, 0.807, -0.8061, 0.1512, 0.9242, 0.1456, 0.8963, 0.1539, 0.8321, 0.1595, 0.8628, 0.1735, 0.6674, 0.193, 0.6395, 0.1986, 0.7093, 0.1818, 0.7372, 0.3214, 0.7372, 0.3046, 0.7093, 0.3102, 0.6395, 0.3298, 0.6674, 0.000447, -0.354, -0.2507, -0.2507, -0.8061, -0.8061, 0.000447, -1.141, -0.2507, -0.2507, -0.354, 0.000447, -1.141, 0.000447, -0.8061, -0.8061, 0.3995, 0.8405, 0.4274, 0.8461, 0.4274, 0.793, 0.3967, 0.7847, 0.5112, 0.98, 0.5112, 0.7177, 0.5112, 0.7177, 0.5112, 0.98, 0.01161, 0.7986, 0.02836, 0.8237, 0.01998, 0.7679, 0.003238, 0.74, 0.3912, 0.8516, 0.366, 0.8684, 0.3605, 0.8014, 0.3884, 0.7819, 0.2823, 0.7847, 0.3102, 0.8042, 0.3019, 0.8712, 0.2767, 0.8544, 0.3186, 0.9521, 0.3242, 0.9242, 0.3326, 0.8628, 0.327, 0.8963, 0.3102, 0.9242, 0.2823, 0.9409, 0.2767, 0.9912, 0.3019, 0.9772, 0.4581, 0.6926, 0.4274, 0.687, 0.4274, 0.6116, 0.4609, 0.62, 0.3577, 0.7372, 0.3521, 0.7651, 0.3437, 0.7009, 0.3493, 0.6674, 0.366, 0.8684, 0.3493, 0.8935, 0.3409, 0.8293, 0.3605, 0.8014, 0.3912, 0.9912, 0.4191, 0.9968, 0.4191, 0.9465, 0.3884, 0.9382, 0.3046, 0.7093, 0.2795, 0.6926, 0.2851, 0.62, 0.3102, 0.6395, 0.1791, 0.9521, 0.2209, 0.8544, 0.3186, 0.8935, 0.2767, 0.9912, 0.1818, 0.7986, 0.2237, 0.6926, 0.3214, 0.7372, 0.2795, 0.8433, 0.4888, 0.9493, 0.4944, 0.9214, 0.5056, 0.86, 0.5, 0.8935, 0.1037, 0.8405, 0.1288, 0.8237, 0.1344, 0.7679, 0.1093, 0.7875, 0.5, 0.2767, 0.5, 0.05347, 0.7261, 0.05347, 0.7261, 0.2767, -0.8061, 0.807, -1.141, 0.000447, -0.354, 0.000447, -0.2507, 0.2516, 0.08138, 0.9996, 0.1065, 0.994, 0.1121, 0.9437, 0.08138, 0.9493, 0.1512, 0.74, 0.1344, 0.7679, 0.1288, 0.8237, 0.1428, 0.7986, 0.4888, 0.8935, 0.4749, 0.8684, 0.4805, 0.8014, 0.5, 0.8293, -0.354, 0.000447, -0.2507, 0.2516, -0.8061, 0.807, -1.141, 0.000447, -0.2507, 0.2516, 0.000447, 0.3549, 0.000447, 1.142, -0.8061, 0.807, 0.000447, -1.141, 0.807, -0.8061, 0.2516, -0.2507, 0.000447, -0.354, -0.2507, 0.2516, 0.000447, 0.3549, 0.000447, 1.142, -0.8061, 0.807, 0.2516, 0.2516, 0.3549, 0.000447, 1.142, 0.000447, 0.807, 0.807, 0.2516, 0.2516, 0.3549, 0.000447, 1.142, 0.000447, 0.807, 0.807, -0.2507, -0.2507, -0.354, 0.000447, -1.141, 0.000447, -0.8061, -0.8061, -0.002344, 0.7093, 0.003238, 0.6758, 0.01161, 0.74, 0.006029, 0.7707, 0.7261, 0.7177, 0.7261, 0.4972, 0.9521, 0.4972, 0.9521, 0.7177, 0.02836, 0.7149, 0.01161, 0.74, 0.003238, 0.6758, 0.01998, 0.6479, 0.5, 0.8293, 0.5056, 0.86, 0.4944, 0.9214, 0.4888, 0.8935, 0.1763, 0.7679, 0.1818, 0.7986, 0.1735, 0.7372, 0.1679, 0.7037, 0.0144, 0.9549, 0.03115, 0.9772, 0.02277, 0.9242, 0.006029, 0.8963, 0.327, 0.8293, 0.3326, 0.8628, 0.3242, 0.9242, 0.3186, 0.8935, -0.354, 0.000447, -0.2507, -0.2507, -0.2507, -0.2507, -0.354, 0.000447, 0.3744, 0.7093, 0.3577, 0.7372, 0.3493, 0.6674, 0.3688, 0.6395, 0.08138, 0.7791, 0.1121, 0.7847, 0.1065, 0.8544, 0.08138, 0.8489, 0.1791, 0.8935, 0.1735, 0.9242, 0.1651, 0.8628, 0.1707, 0.8293, 0.1484, 0.7707, 0.1428, 0.74, 0.1512, 0.6758, 0.1567, 0.7093, 0.3046, 0.8237, 0.3214, 0.7986, 0.3298, 0.7372, 0.3102, 0.7679, 0.1818, 0.7372, 0.1763, 0.7679, 0.1679, 0.7037, 0.1735, 0.6674, 0.0144, 0.8963, 0.00882, 0.9242, 0.000447, 0.8628, 0.006029, 0.8321, 0.04789, 0.7177, 0.04789, 0.4972, 0.2739, 0.4972, 0.2739, 0.7177, 0.2209, 0.8544, 0.1958, 0.8712, 0.1902, 0.8042, 0.2181, 0.7847, 0.07859, 0.6954, 0.05068, 0.7009, 0.04789, 0.6284, 0.07859, 0.6228, 0.3186, 0.8935, 0.3019, 0.8712, 0.3102, 0.8042, 0.327, 0.8293, 0.9968, 0.7121, 0.9968, 0.9716, 0.9968, 0.9716, 0.9968, 0.7121, 0.1456, 0.8963, 0.1316, 0.8712, 0.1372, 0.8042, 0.1539, 0.8321, 0.366, 0.9744, 0.3912, 0.9912, 0.3884, 0.9382, 0.3605, 0.9214, 0.4498, 0.8516, 0.4191, 0.8461, 0.4191, 0.7763, 0.4526, 0.7819, 0.000447, -0.354, 0.2516, -0.2507, 0.2516, -0.2507, 0.000447, -0.354, 0.4498, 0.9912, 0.4749, 0.9744, 0.4805, 0.9214, 0.4526, 0.9382, 0.1428, 0.7986, 0.1484, 0.7707, 0.1567, 0.7093, 0.1512, 0.74, 0.3995, 0.6926, 0.3744, 0.7093, 0.3688, 0.6395, 0.3967, 0.62, 0.2181, 0.7847, 0.2488, 0.7791, 0.2488, 0.8489, 0.2209, 0.8544, 0.1288, 0.7149, 0.1037, 0.7009, 0.1093, 0.6284, 0.1344, 0.6479, 0.3549, 0.000447, 0.000447, 0.3549, -0.354, 0.000447, 0.000447, -0.354, 0.08138, 0.9493, 0.05068, 0.9437, 0.05347, 0.994, 0.08138, 0.9996, 0.1093, 0.7875, 0.07859, 0.793, 0.07859, 0.8461, 0.1037, 0.8405, 0.3605, 0.9214, 0.3409, 0.8935, 0.3493, 0.9493, 0.366, 0.9744, 0.03115, 0.9772, 0.05347, 0.994, 0.05068, 0.9437, 0.02277, 0.9242, 0.2516, 0.8489, 0.2795, 0.8433, 0.2851, 0.7875, 0.2516, 0.7958, 0.7261, 0.4972, 0.7261, 0.2767, 0.9521, 0.2767, 0.9521, 0.4972, 0.1986, 0.8237, 0.2237, 0.8433, 0.2181, 0.7875, 0.193, 0.7679, 0.4609, 0.7847, 0.4274, 0.793, 0.4274, 0.8461, 0.4581, 0.8405, 0.2209, 0.9912, 0.2488, 0.9968, 0.2488, 0.9493, 0.2181, 0.9409, 0.000447, 0.3549, 0.2516, 0.2516, 0.807, 0.807, 0.000447, 1.142, 0.5, 0.4972, 0.5, 0.2767, 0.7261, 0.2767, 0.7261, 0.4972, 0.3549, 0.000447, 0.2516, 0.2516, 0.2516, 0.2516, 0.3549, 0.000447, 0.000447, -0.354, -0.2507, -0.2507, -0.2507, -0.2507, 0.000447, -0.354, 0.4972, 0.7958, 0.5056, 0.7651, 0.514, 0.7009, 0.5084, 0.7372, 0.9521, 0.7177, 0.9521, 0.9382, 0.7261, 0.9382, 0.7261, 0.7177, -0.354, 0.000447, -0.2507, 0.2516, -0.2507, 0.2516, -0.354, 0.000447, 0.3549, 0.000447, 0.2516, 0.2516, 0.2516, 0.2516, 0.3549, 0.000447, 0.000447, 0.3549, -0.2507, 0.2516, -0.2507, 0.2516, 0.000447, 0.3549, 0.4581, 0.8405, 0.4833, 0.8237, 0.4888, 0.7651, 0.4609, 0.7847, -0.354, 0.000447, -0.2507, 0.2516, -0.2507, 0.2516, -0.354, 0.000447, 0.000447, -0.354, -0.2507, -0.2507, -0.2507, -0.2507, 0.000447, -0.354, 0.000447, 0.3549, 0.2516, 0.2516, 0.2516, 0.2516, 0.000447, 0.3549, 0.3549, 0.000447, 0.2516, -0.2507, 0.2516, -0.2507, 0.3549, 0.000447, 0.000447, 0.3549, -0.2507, 0.2516, -0.2507, 0.2516, 0.000447, 0.3549, 0.000447, 0.3549, -0.2507, 0.2516, -0.354, 0.000447, 0.2739, 0.9382, 0.2739, 0.7177, 0.5, 0.7177, 0.5, 0.9382, 0.000447, -0.354, 0.2516, -0.2507, 0.2516, -0.2507, 0.000447, -0.354, 0.3549, 0.000447, 0.2516, -0.2507, 0.2516, -0.2507, 0.3549, 0.000447, 0.3549, 0.000447, 0.2516, 0.2516, 0.000447, 0.3549, -0.354, 0.000447, -0.2507, -0.2507, 0.000447, -0.354, -0.354, 0.000447, -0.2507, -0.2507, 0.000447, -0.354, 0.3549, 0.000447, 0.2516, 0.2516, 0.000447, 0.3549, 0.2516, -0.2507, 0.3549, 0.000447, 0.000447, -0.354, 0.2516, -0.2507, 0.3549, 0.000447, 0.000447, -0.354, 0.000447, 0.3549, -0.2507, 0.2516, -0.354, 0.000447, -0.01351, 0.2377, 0.5754, 1.002, 0.6451, 0.9996, 1.016, 0.7958, 0.6451, 0.9996, 0.5754, 1.002, -0.01351, 0.2377, 0.6451, 0.9996, 1.016, 0.7958, 1.016, 0.7958, 0.5754, 1.002, -0.01351, 0.2377, -0.01351, 0.2377, 1.016, 0.7958, 0.9577, 0.000447, 0.02277, -0.005134, 0.6451, 0.9996, 0.5754, 1.002, -0.01351, 0.2377, 0.5754, 1.002, 0.6451, 0.9996, 1.016, 0.7958, 1.016, 0.7958, 0.6451, 0.9996, -0.01351, 0.2377, 0.9577, 0.000447, 1.016, 0.7958, -0.01351, 0.2377, 0.02277, -0.005134, -0.01351, 0.2377, 0.5754, 1.002, 1.016, 0.7958, 1.016, 0.7958, -0.01351, 0.2377, 0.02277, -0.005134, 0.9577, 0.000447, 0.7037, 70.83, 1.745, 71.03, 1.745, 71.03, 0.7037, 70.83])
me_profpac.materials.append(mat_01profpacmarqueemat)
me_profpac.materials.append(mat_02profpacsnapmat)
me_profpac.materials.append(mat_profpacsideartballymat)
me_profpac.materials.append(mat_profpacglassmat)
me_profpac.materials.append(mat_profpacblack)
me_profpac.materials.append(mat_profpacyellow)
me_profpac.materials.append(mat_profpacblue)
me_profpac.materials.append(mat_profpaccoinboxmat)
me_profpac.materials.append(mat_profpaccposmat)
me_profpac.materials.append(mat_profpacbuttonfrontspeakermat)
me_profpac.materials.append(mat_profpacbuttonledblack)
me_profpac.materials.append(mat_profpacbuttonledred)
me_profpac.materials.append(mat_profpacsideartlmat)
me_profpac.use_remesh_fix_poles = True
me_profpac.use_remesh_preserve_attributes = False
me_profpac.update()

# ---- objects
ob_profpac = bpy.data.objects.new('profpac', me_profpac)

# ---- transforms, parenting, visibility, modifiers, constraints
ob_profpac.location = (0.3733, -0.5332, 1.073)
ob_profpac.rotation_euler = (1.571, 0.0, 0.0)
_m = ob_profpac.modifiers.new('Auto Smooth', 'NODES')
_m.node_group = ng_auto_smooth
_gi = [s.identifier for s in ng_auto_smooth.interface.items_tree if s.item_type == 'SOCKET' and s.in_out == 'INPUT']
_m[_gi[1]] = 1.047  # Angle
_m = ob_profpac.modifiers.new('WeightedNormal', 'WEIGHTED_NORMAL')
_m.keep_sharp = True

# ---- collection membership
scene.collection.objects.link(ob_profpac)

# ---- scene / render settings (as saved in the file)
scene.frame_start = 1; scene.frame_end = 250; scene.frame_set(1)
scene.render.engine = 'BLENDER_EEVEE_NEXT'
scene.cycles.use_denoising = False
scene.cycles.samples = 128
scene.cycles.sampling_pattern = 'TABULATED_SOBOL'
scene.cycles.use_adaptive_sampling = False
scene.cycles.use_light_tree = False
scene.view_settings.view_transform = 'Filmic'
bpy.context.view_layer.update()

# ---- added for rendering (the .blend has no active camera and no usable light): camera, sun
cam_auto = bpy.data.cameras.new('AutoCamera')
cam_auto.lens = 50.0
cam_auto.sensor_width = 36.0
cam_auto.clip_end = 1000.0
ob_auto_camera = bpy.data.objects.new('AutoCamera', cam_auto)
scene.collection.objects.link(ob_auto_camera)
ob_auto_camera.location = (2.30567, -2.65053, 2.43792)
ob_auto_camera.rotation_euler = (1.09748, -7.21219e-08, 0.694738)
scene.camera = ob_auto_camera
light_auto_sun = bpy.data.lights.new('AutoSun', 'SUN')
light_auto_sun.energy = 3.0
light_auto_sun.angle = 0.0523599
ob_auto_sun = bpy.data.objects.new('AutoSun', light_auto_sun)
scene.collection.objects.link(ob_auto_sun)
ob_auto_sun.rotation_euler = (0.872665, 0.174533, 0.523599)
bpy.context.view_layer.update()
